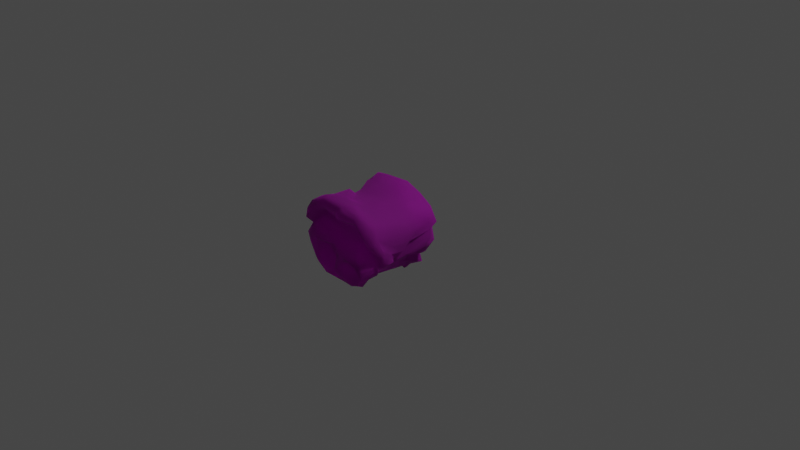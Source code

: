 # Source: Vd_Candle_B.blend  (saved by Blender 3.5.10; exported with 4.5.12 LTS)
import bpy
from mathutils import Matrix  # noqa: F401  (used for matrix-valued properties, if any)

bpy.ops.wm.read_factory_settings(use_empty=True)
scene = bpy.context.scene
scene.name = 'Scene'

# ---- collections
col_collection = bpy.data.collections.new('Collection'); scene.collection.children.link(col_collection)

# ---- images (referenced by path relative to the original .blend; pixels are not part of the script)
import os
ASSET_DIR = os.environ.get("B2B_ASSET_DIR", "")  # directory of the original .blend (textures are referenced by path, not embedded)
HERE = os.path.dirname(os.path.abspath(__file__))  # packed textures are extracted next to this script under _unpacked/

def load_image(name, relpath, width, height, colorspace="sRGB"):
    """Load a texture the original file referenced (path relative to the .blend, or extracted next to this script)."""
    p = next((c for c in (os.path.join(HERE, relpath), os.path.join(ASSET_DIR, relpath)) if relpath and os.path.exists(c)), "")
    if p:
        img = bpy.data.images.load(p, check_existing=True)
        img.name = name
    else:  # same state as the original file: an image datablock whose file is absent (Cycles renders it pink)
        img = bpy.data.images.new(name, width, height)
        img.source = "FILE"
        img.filepath = "//" + (relpath or name)
    img.colorspace_settings.name = colorspace
    return img
img_dn_vd_candles_d_png = load_image('Dn_Vd_Candles_d.png', 'Dn_Vd_Candles_d.png', 1024, 1024, 'sRGB')
img_dn_vd_candles_mre_packed_png = load_image('Dn_Vd_Candles_mre_packed.png', 'Dn_Vd_Candles_mre_packed.png', 1024, 1024, 'sRGB')
img_c__users_joo_desktop_files_game_environment_hub_textures__dn_vd = load_image('C__Users_joo_Desktop_Files_Game_Environment_Hub_Textures__Dn_Vd', 'C__Users_joo_Desktop_Files_Game_Environment_Hub_Textures__Dn_Vd_Candles_n_png_Normal_Bump.png', 1024, 1024, 'sRGB')

# ---- materials (node trees are filled in below, after node groups)
mat_dn_vd_candles_d = bpy.data.materials.new('Dn_Vd_Candles_D')
mat_dn_vd_candles_d.use_transparent_shadow = False
mat_dn_vd_candles_d.diffuse_color = (0.588, 0.588, 0.588, 1.0)
mat_dn_vd_candles_d.roughness = 0.9

# ---- material node trees
mat_dn_vd_candles_d.use_nodes = True; mat_dn_vd_candles_d.node_tree.nodes.clear()
_N = mat_dn_vd_candles_d.node_tree.nodes; _L = mat_dn_vd_candles_d.node_tree.links
n0 = _N.new('ShaderNodeBsdfPrincipled'); n0.name = 'Principled BSDF'; n0.location = (0, 300)
n0.distribution = 'GGX'
n0.subsurface_method = 'RANDOM_WALK_SKIN'
n0.inputs[2].default_value = 0.9
n0.inputs[13].default_value = 0.0
n0.inputs[18].default_value = 1.0
n0.inputs[27].default_value = (0.0, 0.0, 0.0, 1.0)
n0.inputs[28].default_value = 1.0
n1 = _N.new('ShaderNodeOutputMaterial'); n1.name = 'Material Output'; n1.location = (280, 300)
n2 = _N.new('ShaderNodeTexImage'); n2.name = 'Image Texture'; n2.location = (-480, 300)
n2.image = img_dn_vd_candles_d_png
n3 = _N.new('ShaderNodeTexImage'); n3.name = 'Image Texture.001'; n3.location = (-480, 0)
n3.image = img_dn_vd_candles_mre_packed_png
n4 = _N.new('ShaderNodeTexImage'); n4.name = 'Image Texture.002'; n4.location = (-480, -300)
n4.image = img_c__users_joo_desktop_files_game_environment_hub_textures__dn_vd
n5 = _N.new('ShaderNodeNormalMap'); n5.name = 'Normal Map'; n5.location = (-200, -300)
n5.inputs[0].default_value = 0.0
_L.new(n2.outputs[0], n0.inputs[0])
_L.new(n4.outputs[0], n5.inputs[1])
_L.new(n5.outputs[0], n0.inputs[5])
_L.new(n0.outputs[0], n1.inputs[0])
_L.new(n3.outputs[0], n0.inputs[1])
n1.is_active_output = True

# ---- world
world_world = bpy.data.worlds.new('World'); scene.world = world_world
world_world.use_nodes = True; world_world.node_tree.nodes.clear()
_N = world_world.node_tree.nodes; _L = world_world.node_tree.links
n0 = _N.new('ShaderNodeOutputWorld'); n0.name = 'World Output'; n0.location = (300, 300)
n1 = _N.new('ShaderNodeBackground'); n1.name = 'Background'; n1.location = (10, 300)
n1.inputs[0].default_value = (0.05088, 0.05088, 0.05088, 1.0)
_L.new(n1.outputs[0], n0.inputs[0])
n0.is_active_output = True
world_world.color = (0.05088, 0.05088, 0.05088)
world_world.use_sun_shadow = False
world_world.sun_shadow_jitter_overblur = 0.0

# ---- cameras
cam_camera = bpy.data.cameras.new('Camera')
cam_camera.clip_end = 100.0
cam_camera.ortho_scale = 7.314

# ---- lights
light_light = bpy.data.lights.new('Light', 'POINT')
light_light.transmission_factor = 0.0
light_light.energy = 1000.0
light_light.shadow_soft_size = 0.1
light_light.shadow_maximum_resolution = 0.006
light_light.use_absolute_resolution = True

# ---- meshes
me_vd_candle_b = bpy.data.meshes.new('Vd_Candle_B')
me_vd_candle_b.from_pydata([(0.1917, -0.4199, -0.002334), (0.2985, -0.2366, 0.005623), (0.3476, -0.3461, 0.01252), (0.3277, -0.188, -0.000333), (0.1097, -0.5115, -0.000841), (0.02524, -0.4914, 0.000401), (-0.1278, -0.4149, -0.000964), (-0.105, -0.5127, 0.00561), (0.4617, 0.1544, 0.004245), (0.5072, -0.04338, 0.003378), (0.2972, 0.3927, -0.001033), (0.4494, 0.3024, 0.0), (0.1192, 0.4589, -0.001332), (-0.4654, -0.1258, -0.001057), (-0.4769, 0.1017, -0.000851), (-0.3073, 0.4186, 0.000484), (-0.4391, -0.01367, 0.8288), (-0.2925, 0.1562, 0.8769), (-0.3808, 0.08308, 0.7874), (-0.42, 0.02585, 0.6401), (-0.4329, -0.09413, 0.6808), (-0.4122, 0.01586, 0.544), (-0.42, -0.2717, 0.7634), (-0.3979, -0.08783, 0.639), (-0.393, -0.1895, 0.6391), (-0.4107, -0.03658, 0.3059), (-0.4206, 0.02792, 0.2363), (-0.3411, -0.2492, 0.5241), (-0.3966, -0.256, 0.5739), (-0.3439, -0.3725, 0.654), (-0.3674, -0.3356, 0.7748), (-0.3058, -0.4791, 0.6677), (-0.2275, -0.4059, 0.7862), (-0.2689, -0.3614, 0.5556), (-0.1826, -0.457, 0.6211), (-0.1029, -0.458, 0.721), (-0.002355, -0.431, 0.7583), (-0.01164, -0.4279, 0.6196), (-0.1678, -0.4115, 0.554), (0.03557, -0.4869, 0.643), (0.1283, -0.4372, 0.7603), (0.08647, -0.4009, 0.6371), (0.01045, -0.4095, 0.5117), (-0.2699, -0.3545, 0.2468), (-0.1605, -0.4067, 0.333), (-0.3616, -0.2069, 0.2393), (-0.2942, -0.3514, 0.1646), (-0.4904, 0.1041, 0.07208), (-0.2764, -0.3555, 0.02899), (-0.1762, -0.4166, 0.1858), (-0.09097, -0.4275, 0.1058), (-0.03593, -0.472, 0.1102), (0.06642, -0.4022, 0.1333), (0.1101, -0.4159, 0.1126), (0.1239, -0.5001, 0.04827), (0.2358, -0.3908, 0.103), (0.17, -0.3749, 0.3772), (0.1885, -0.4029, 0.2225), (0.2741, -0.291, 0.212), (0.2215, -0.3475, 0.57), (0.1216, -0.3996, 0.5789), (0.421, -0.1937, 0.04034), (0.4052, -0.1594, 0.1455), (0.2125, -0.4185, 0.6844), (0.2185, -0.3788, 0.8072), (0.3331, -0.2297, 0.3432), (0.4061, -0.1389, 0.4106), (0.2728, -0.3918, 0.7442), (0.3149, -0.3113, 0.7636), (0.3111, -0.2647, 0.6004), (0.3753, -0.1995, 0.6185), (0.3853, -0.2511, 0.653), (0.4084, -0.115, 0.6965), (0.03261, -0.3718, 0.8049), (-0.0473, -0.363, 0.73), (-0.01908, -0.2926, 0.7443), (-0.2311, -0.3348, 0.7754), (-0.1401, -0.3023, 0.6917), (-0.3515, -0.2625, 0.8116), (-0.2495, -0.223, 0.696), (-0.4043, -0.1054, 0.8308), (-0.2971, -0.2499, 0.7762), (-0.333, 0.004584, 0.8816), (-0.315, -0.05007, 0.7995), (-0.2698, 0.122, 0.91), (-0.281, -0.08105, 0.7274), (-0.2173, 0.1584, 0.8787), (-0.2218, 0.1862, 0.8046), (-0.212, 0.03659, 0.9107), (-0.01869, -0.01208, 0.7219), (-0.2314, -0.01352, 0.8768), (-0.2226, -0.006468, 0.7679), (-0.1036, -0.03339, 0.8218), (-0.02596, -0.02742, 0.7913), (-0.03929, -0.1318, 0.7308), (-0.01592, -0.1256, 0.8238), (-0.01784, -0.2728, 0.8543), (0.06895, -0.3225, 0.8194), (0.2139, -0.2701, 0.7353), (0.0473, -0.226, 0.7832), (0.07536, -0.1557, 0.8393), (0.1611, -0.1319, 0.7788), (0.09254, -0.06793, 0.8696), (0.1918, -0.1148, 0.846), (0.2564, -0.1722, 0.7516), (0.2831, -0.2944, 0.7934), (0.2691, -0.1838, 0.8109), (0.2799, -0.1134, 0.8647), (0.3641, -0.1891, 0.826), (0.2294, 0.01997, 0.8167), (0.243, 0.02383, 0.658), (0.1167, 0.03594, 0.7274), (0.05367, 0.1033, 0.7069), (-0.1189, 0.1343, 0.7211), (0.1911, 0.2129, 0.6843), (0.4409, -0.06209, 0.6665), (-0.135, 0.2449, 0.7374), (0.3634, 0.07324, 0.6652), (0.4061, 0.1153, 0.8055), (0.4744, 0.1132, 0.7903), (0.3391, 0.1329, 0.7665), (0.3664, 0.2058, 0.8184), (0.3224, 0.4057, 0.886), (0.3167, 0.1432, 0.6967), (0.2948, 0.3136, 0.8405), (0.1323, 0.3576, 0.9332), (0.3033, 0.2497, 0.7101), (0.181, 0.2941, 0.8369), (0.09284, 0.2943, 0.7319), (0.03857, 0.356, 0.8849), (0.1197, 0.446, 0.8963), (-0.04708, 0.3451, 0.8073), (-0.05169, 0.3951, 0.9172), (-0.05453, 0.4973, 0.9394), (-0.1871, 0.2845, 0.7999), (-0.1723, 0.3456, 0.9078), (-0.2062, 0.409, 0.8996), (-0.3244, 0.2725, 0.9238), (0.4763, -0.153, 0.1456), (0.45, -0.1095, 0.3115), (0.5249, 0.01129, 0.09308), (0.5083, 0.09123, 0.05875), (0.443, 0.0106, 0.2452), (0.5643, 0.1821, 0.0317), (0.482, 0.04202, 0.3202), (0.506, 0.3231, 0.05717), (0.5264, 0.1757, 0.1218), (0.4074, 0.2929, 0.2045), (0.4848, 0.1682, 0.2855), (0.4462, -0.05524, 0.4075), (0.3495, 0.3314, 0.2686), (0.2629, 0.434, 0.104), (0.12, 0.437, 0.1215), (0.3832, 0.2754, 0.396), (0.5028, -0.02322, 0.4275), (0.439, -0.1539, 0.5154), (0.4848, -0.02175, 0.5596), (0.4503, -0.1533, 0.6561), (0.5056, -0.09435, 0.5492), (0.4986, 0.003662, 0.655), (0.4574, 0.07821, 0.6709), (0.4587, 0.1686, 0.7133), (0.4743, 0.2886, 0.775), (0.4268, 0.2658, 0.6898), (0.3844, 0.3938, 0.754), (0.315, 0.3413, 0.6131), (0.2314, 0.474, 0.7591), (0.197, 0.4961, 0.8838), (0.1545, 0.4898, 0.84), (0.2079, 0.4096, 0.6845), (0.2382, 0.3497, 0.5997), (-0.0672, 0.5326, 0.8919), (-0.01926, 0.4637, 0.6845), (0.1773, 0.4187, 0.6103), (0.1907, 0.355, 0.3427), (0.1409, 0.3889, 0.5324), (0.1573, 0.3894, 0.2515), (0.02529, 0.4045, 0.6386), (-0.0661, 0.4279, 0.278), (-0.02524, 0.4496, 0.5512), (-0.05321, 0.4061, 0.3923), (-0.03917, 0.4027, 0.5155), (-0.1031, 0.4769, 0.5615), (-0.1432, 0.4602, 0.724), (-0.1278, 0.3893, 0.5242), (-0.1654, 0.3858, 0.6413), (-0.2766, 0.4134, 0.7766), (-0.1685, 0.3888, 0.3319), (-0.2781, 0.3039, 0.6154), (-0.2556, 0.3175, 0.2878), (-0.2696, 0.3969, 0.1838), (-0.3395, 0.2282, 0.2787), (-0.2498, 0.3943, 0.1281), (-0.3727, 0.3389, 0.05647), (-0.08479, 0.4095, 0.2035), (-0.2528, 0.4438, 0.07224), (0.06436, 0.4776, 0.04944), (-0.1073, 0.4761, 0.05657), (-0.4223, 0.1685, 0.08468), (-0.3514, 0.2084, 0.5636), (-0.3884, 0.2314, 0.7008), (-0.3545, 0.3498, 0.7223), (-0.4469, 0.1435, 0.7174), (-0.3771, 0.285, 0.874), (-0.3049, 0.387, 0.8701), (-0.4047, 0.1709, 0.8731)], [], [(0, 1, 2), (3, 1, 0), (4, 3, 0), (4, 5, 3), (6, 5, 7), (6, 3, 5), (3, 8, 9), (10, 8, 3), (10, 3, 6), (10, 11, 8), (12, 10, 6), (12, 6, 13), (12, 13, 14), (14, 15, 12), (16, 17, 18), (19, 16, 18), (20, 16, 19), (21, 20, 19), (22, 16, 20), (23, 20, 21), (22, 20, 24), (24, 20, 23), (23, 21, 25), (25, 21, 26), (27, 24, 23), (27, 23, 25), (22, 24, 28), (24, 27, 28), (29, 22, 28), (29, 28, 27), (29, 30, 22), (31, 30, 29), (31, 32, 30), (29, 33, 31), (29, 27, 33), (31, 34, 32), (34, 31, 33), (34, 35, 32), (35, 36, 32), (37, 35, 34), (37, 36, 35), (34, 33, 38), (34, 38, 37), (36, 37, 39), (40, 36, 39), (37, 41, 39), (40, 39, 41), (38, 42, 37), (37, 42, 41), (43, 38, 33), (33, 27, 43), (42, 38, 44), (44, 38, 43), (43, 27, 45), (45, 27, 25), (44, 43, 46), (43, 45, 46), (45, 25, 13), (45, 13, 46), (25, 26, 13), (47, 13, 26), (47, 14, 13), (13, 48, 46), (6, 48, 13), (46, 48, 49), (6, 49, 48), (44, 46, 49), (50, 49, 6), (50, 44, 49), (42, 44, 50), (50, 6, 7), (7, 51, 50), (42, 50, 51), (51, 7, 5), (42, 51, 52), (5, 52, 51), (41, 42, 52), (5, 53, 52), (53, 41, 52), (53, 5, 54), (4, 54, 5), (54, 4, 0), (53, 54, 0), (55, 53, 0), (55, 0, 2), (41, 53, 56), (57, 53, 55), (57, 56, 53), (55, 2, 58), (1, 58, 2), (57, 55, 59), (59, 56, 57), (59, 55, 58), (3, 58, 1), (60, 41, 56), (60, 56, 59), (40, 41, 60), (9, 61, 3), (61, 62, 3), (60, 63, 40), (63, 60, 59), (40, 63, 64), (62, 65, 3), (58, 3, 65), (65, 62, 66), (64, 63, 67), (59, 67, 63), (67, 68, 64), (68, 67, 59), (69, 65, 66), (69, 58, 65), (59, 58, 69), (59, 69, 68), (69, 66, 70), (68, 69, 71), (71, 69, 70), (72, 71, 70), (36, 40, 73), (74, 36, 73), (74, 32, 36), (73, 75, 74), (32, 74, 76), (75, 77, 74), (76, 74, 77), (76, 78, 32), (32, 78, 30), (22, 30, 78), (76, 77, 79), (22, 78, 80), (16, 22, 80), (76, 81, 78), (79, 81, 76), (82, 16, 80), (82, 17, 16), (78, 83, 80), (80, 83, 82), (81, 83, 78), (84, 17, 82), (79, 85, 81), (85, 83, 81), (84, 86, 17), (86, 87, 17), (84, 82, 88), (86, 84, 88), (88, 82, 83), (89, 87, 86), (90, 88, 83), (91, 90, 83), (83, 85, 91), (90, 92, 88), (92, 90, 91), (93, 86, 88), (92, 93, 88), (93, 89, 86), (91, 85, 94), (91, 94, 92), (85, 79, 94), (94, 79, 77), (94, 77, 75), (94, 95, 92), (93, 92, 95), (75, 96, 94), (96, 95, 94), (96, 75, 73), (40, 64, 73), (73, 64, 97), (73, 97, 96), (98, 97, 64), (99, 96, 97), (98, 99, 97), (100, 95, 96), (99, 100, 96), (101, 99, 98), (100, 99, 101), (102, 95, 100), (93, 95, 102), (103, 100, 101), (102, 100, 103), (98, 104, 101), (103, 101, 104), (98, 105, 104), (105, 98, 64), (105, 64, 68), (106, 103, 104), (106, 104, 105), (106, 107, 103), (107, 106, 105), (103, 107, 102), (105, 68, 108), (107, 105, 108), (68, 71, 108), (72, 108, 71), (109, 102, 107), (108, 109, 107), (72, 109, 108), (109, 93, 102), (110, 109, 72), (111, 93, 109), (110, 111, 109), (93, 111, 89), (112, 89, 111), (110, 112, 111), (112, 113, 89), (113, 87, 89), (110, 114, 112), (114, 113, 112), (110, 72, 115), (113, 116, 87), (114, 116, 113), (117, 110, 115), (117, 114, 110), (117, 115, 118), (119, 118, 115), (118, 120, 117), (121, 118, 119), (120, 118, 121), (119, 122, 121), (123, 117, 120), (123, 120, 121), (123, 114, 117), (124, 121, 122), (125, 124, 122), (123, 121, 126), (124, 126, 121), (126, 114, 123), (124, 125, 127), (126, 124, 127), (128, 114, 126), (126, 127, 128), (116, 114, 128), (129, 127, 125), (128, 127, 129), (130, 129, 125), (116, 128, 131), (128, 129, 131), (132, 129, 130), (131, 129, 132), (132, 130, 133), (116, 131, 134), (134, 131, 132), (134, 87, 116), (17, 87, 134), (133, 135, 132), (134, 132, 135), (17, 134, 135), (133, 136, 135), (17, 135, 137), (136, 137, 135), (138, 62, 61), (138, 66, 62), (61, 9, 138), (139, 66, 138), (70, 66, 139), (140, 138, 9), (139, 138, 140), (141, 140, 9), (8, 141, 9), (142, 139, 140), (141, 142, 140), (141, 8, 143), (143, 8, 11), (144, 142, 141), (11, 145, 143), (10, 145, 11), (146, 141, 143), (143, 145, 146), (144, 141, 146), (147, 146, 145), (145, 10, 147), (148, 144, 146), (146, 147, 148), (149, 142, 144), (149, 139, 142), (10, 150, 147), (147, 150, 148), (151, 150, 10), (12, 151, 10), (152, 150, 151), (152, 151, 12), (153, 148, 150), (153, 150, 152), (148, 154, 144), (149, 144, 154), (155, 139, 149), (70, 139, 155), (149, 154, 156), (155, 149, 156), (70, 155, 157), (72, 70, 157), (115, 72, 157), (157, 155, 158), (156, 158, 155), (157, 159, 115), (157, 158, 159), (156, 159, 158), (115, 159, 119), (160, 159, 156), (160, 156, 154), (159, 160, 161), (161, 160, 154), (119, 159, 161), (161, 154, 148), (119, 161, 162), (162, 122, 119), (163, 161, 148), (161, 163, 162), (163, 148, 153), (163, 164, 162), (164, 122, 162), (163, 165, 164), (165, 163, 153), (122, 164, 166), (165, 166, 164), (122, 166, 167), (122, 167, 125), (167, 130, 125), (167, 168, 130), (167, 166, 168), (130, 168, 133), (166, 165, 169), (168, 166, 169), (165, 170, 169), (153, 170, 165), (133, 168, 171), (133, 171, 136), (169, 172, 168), (168, 172, 171), (173, 169, 170), (172, 169, 173), (174, 170, 153), (173, 170, 175), (175, 170, 174), (174, 153, 176), (176, 175, 174), (176, 153, 152), (177, 173, 175), (177, 175, 176), (172, 173, 177), (176, 152, 178), (172, 177, 179), (180, 177, 176), (176, 178, 180), (179, 177, 181), (181, 177, 180), (182, 172, 179), (179, 181, 182), (183, 172, 182), (171, 172, 183), (184, 182, 181), (184, 181, 180), (182, 185, 183), (185, 182, 184), (171, 183, 186), (185, 186, 183), (184, 180, 187), (178, 187, 180), (188, 185, 184), (188, 186, 185), (184, 187, 189), (188, 184, 189), (187, 190, 189), (190, 187, 178), (188, 189, 191), (191, 189, 190), (178, 192, 190), (191, 190, 193), (193, 190, 192), (178, 194, 192), (194, 178, 152), (195, 193, 192), (194, 195, 192), (194, 152, 196), (12, 196, 152), (194, 196, 197), (197, 196, 12), (197, 195, 194), (15, 197, 12), (195, 197, 15), (193, 195, 15), (193, 15, 14), (193, 14, 198), (191, 193, 198), (14, 47, 198), (26, 198, 47), (26, 191, 198), (199, 191, 26), (199, 188, 191), (21, 199, 26), (199, 200, 188), (21, 200, 199), (200, 201, 188), (201, 186, 188), (202, 200, 21), (19, 202, 21), (202, 19, 18), (200, 203, 201), (202, 203, 200), (201, 204, 186), (201, 203, 204), (186, 204, 171), (171, 204, 136), (136, 204, 137), (137, 204, 203), (202, 205, 203), (137, 203, 205), (18, 205, 202), (205, 17, 137), (18, 17, 205)])
me_vd_candle_b.polygons.foreach_set('use_smooth', [True] * 408)
_uv = me_vd_candle_b.uv_layers.new(name='UVMap')
_uv.uv.foreach_set('vector', [0.8481, 0.5459, 0.8809, 0.5488, 0.8691, 0.563, 0.8901, 0.5483, 0.8809, 0.5488, 0.8481, 0.5459, 0.8296, 0.5413, 0.8901, 0.5483, 0.8481, 0.5459, 0.8296, 0.5413, 0.8262, 0.5278, 0.8901, 0.5483, 0.8262, 0.5012, 0.8262, 0.5278, 0.814, 0.5115, 0.8262, 0.5012, 0.8901, 0.5483, 0.8262, 0.5278, 0.8901, 0.5483, 0.9473, 0.5425, 0.9229, 0.5627, 0.9683, 0.5024, 0.9473, 0.5425, 0.8901, 0.5483, 0.9683, 0.5024, 0.8901, 0.5483, 0.8262, 0.5012, 0.9683, 0.5024, 0.9668, 0.5303, 0.9473, 0.5425, 0.9648, 0.4731, 0.9683, 0.5024, 0.8262, 0.5012, 0.9648, 0.4731, 0.8262, 0.5012, 0.8423, 0.4341, 0.9648, 0.4731, 0.8423, 0.4341, 0.873, 0.416, 0.873, 0.416, 0.9287, 0.417, 0.9648, 0.4731, 0.2695, 0.2095, 0.2197, 0.2202, 0.245, 0.1987, 0.2634, 0.1665, 0.2695, 0.2095, 0.245, 0.1987, 0.2898, 0.1777, 0.2695, 0.2095, 0.2634, 0.1665, 0.2681, 0.1455, 0.2898, 0.1777, 0.2634, 0.1665, 0.3276, 0.1997, 0.2695, 0.2095, 0.2898, 0.1777, 0.2917, 0.1655, 0.2898, 0.1777, 0.2681, 0.1455, 0.3276, 0.1997, 0.2898, 0.1777, 0.313, 0.1685, 0.313, 0.1685, 0.2898, 0.1777, 0.2917, 0.1655, 0.2917, 0.1655, 0.2681, 0.1455, 0.2808, 0.09228, 0.2808, 0.09228, 0.2681, 0.1455, 0.2644, 0.07764, 0.332, 0.1411, 0.313, 0.1685, 0.2917, 0.1655, 0.332, 0.1411, 0.2917, 0.1655, 0.2808, 0.09228, 0.3276, 0.1997, 0.313, 0.1685, 0.3289, 0.1572, 0.313, 0.1685, 0.332, 0.1411, 0.3289, 0.1572, 0.355, 0.1743, 0.3276, 0.1997, 0.3289, 0.1572, 0.355, 0.1743, 0.3289, 0.1572, 0.332, 0.1411, 0.355, 0.1743, 0.3457, 0.2036, 0.3276, 0.1997, 0.3743, 0.1782, 0.3457, 0.2036, 0.355, 0.1743, 0.3743, 0.1782, 0.3853, 0.2061, 0.3457, 0.2036, 0.355, 0.1743, 0.3645, 0.1465, 0.3743, 0.1782, 0.355, 0.1743, 0.332, 0.1411, 0.3645, 0.1465, 0.3743, 0.1782, 0.3933, 0.1646, 0.3853, 0.2061, 0.3933, 0.1646, 0.3743, 0.1782, 0.3645, 0.1465, 0.3933, 0.1646, 0.4119, 0.1851, 0.3853, 0.2061, 0.4119, 0.1851, 0.4341, 0.1934, 0.3853, 0.2061, 0.4307, 0.1592, 0.4119, 0.1851, 0.3933, 0.1646, 0.4307, 0.1592, 0.4341, 0.1934, 0.4119, 0.1851, 0.3933, 0.1646, 0.3645, 0.1465, 0.3931, 0.1455, 0.3933, 0.1646, 0.3931, 0.1455, 0.4307, 0.1592, 0.4341, 0.1934, 0.4307, 0.1592, 0.4402, 0.168, 0.4639, 0.1895, 0.4341, 0.1934, 0.4402, 0.168, 0.4307, 0.1592, 0.4553, 0.1592, 0.4402, 0.168, 0.4639, 0.1895, 0.4402, 0.168, 0.4553, 0.1592, 0.3931, 0.1455, 0.4341, 0.1328, 0.4307, 0.1592, 0.4307, 0.1592, 0.4341, 0.1328, 0.4553, 0.1592, 0.3621, 0.07812, 0.3931, 0.1455, 0.3645, 0.1465, 0.3645, 0.1465, 0.332, 0.1411, 0.3621, 0.07812, 0.4341, 0.1328, 0.3931, 0.1455, 0.3921, 0.09522, 0.3921, 0.09522, 0.3931, 0.1455, 0.3621, 0.07812, 0.3621, 0.07812, 0.332, 0.1411, 0.3215, 0.07715, 0.3215, 0.07715, 0.332, 0.1411, 0.2808, 0.09228, 0.3921, 0.09522, 0.3621, 0.07812, 0.3572, 0.05957, 0.3621, 0.07812, 0.3215, 0.07715, 0.3572, 0.05957, 0.3215, 0.07715, 0.2808, 0.09228, 0.2944, 0.02197, 0.3215, 0.07715, 0.2944, 0.02197, 0.3572, 0.05957, 0.2808, 0.09228, 0.2644, 0.07764, 0.2944, 0.02197, 0.2435, 0.03906, 0.2944, 0.02197, 0.2644, 0.07764, 0.2435, 0.03906, 0.2439, 0.02197, 0.2944, 0.02197, 0.2944, 0.02197, 0.3596, 0.02978, 0.3572, 0.05957, 0.3931, 0.01807, 0.3596, 0.02978, 0.2944, 0.02197, 0.3572, 0.05957, 0.3596, 0.02978, 0.3877, 0.06201, 0.3931, 0.01807, 0.3877, 0.06201, 0.3596, 0.02978, 0.3921, 0.09522, 0.3572, 0.05957, 0.3877, 0.06201, 0.4058, 0.04248, 0.3877, 0.06201, 0.3931, 0.01807, 0.4058, 0.04248, 0.3921, 0.09522, 0.3877, 0.06201, 0.4341, 0.1328, 0.3921, 0.09522, 0.4058, 0.04248, 0.4058, 0.04248, 0.3931, 0.01807, 0.4116, 0.01318, 0.4116, 0.01318, 0.4233, 0.04053, 0.4058, 0.04248, 0.4341, 0.1328, 0.4058, 0.04248, 0.4233, 0.04053, 0.4233, 0.04053, 0.4116, 0.01318, 0.437, 0.01562, 0.4341, 0.1328, 0.4233, 0.04053, 0.4519, 0.04785, 0.437, 0.01562, 0.4519, 0.04785, 0.4233, 0.04053, 0.4553, 0.1592, 0.4341, 0.1328, 0.4519, 0.04785, 0.437, 0.01562, 0.4624, 0.0415, 0.4519, 0.04785, 0.4624, 0.0415, 0.4553, 0.1592, 0.4519, 0.04785, 0.4624, 0.0415, 0.437, 0.01562, 0.4587, 0.01904, 0.4553, 0.008789, 0.4587, 0.01904, 0.437, 0.01562, 0.4587, 0.01904, 0.4553, 0.008789, 0.4817, 0.01562, 0.4624, 0.0415, 0.4587, 0.01904, 0.4817, 0.01562, 0.4927, 0.03955, 0.4624, 0.0415, 0.4817, 0.01562, 0.4927, 0.03955, 0.4817, 0.01562, 0.5171, 0.01611, 0.4553, 0.1592, 0.4624, 0.0415, 0.4771, 0.1016, 0.4805, 0.06641, 0.4624, 0.0415, 0.4927, 0.03955, 0.4805, 0.06641, 0.4771, 0.1016, 0.4624, 0.0415, 0.4927, 0.03955, 0.5171, 0.01611, 0.5166, 0.06543, 0.54, 0.02295, 0.5166, 0.06543, 0.5171, 0.01611, 0.4805, 0.06641, 0.4927, 0.03955, 0.4922, 0.145, 0.4922, 0.145, 0.4771, 0.1016, 0.4805, 0.06641, 0.4922, 0.145, 0.4927, 0.03955, 0.5166, 0.06543, 0.5503, 0.02197, 0.5166, 0.06543, 0.54, 0.02295, 0.4653, 0.1475, 0.4553, 0.1592, 0.4771, 0.1016, 0.4653, 0.1475, 0.4771, 0.1016, 0.4922, 0.145, 0.4639, 0.1895, 0.4553, 0.1592, 0.4653, 0.1475, 0.6001, 0.007813, 0.5698, 0.0332, 0.5503, 0.02197, 0.5698, 0.0332, 0.562, 0.05664, 0.5503, 0.02197, 0.4653, 0.1475, 0.4824, 0.1733, 0.4639, 0.1895, 0.4824, 0.1733, 0.4653, 0.1475, 0.4922, 0.145, 0.4639, 0.1895, 0.4824, 0.1733, 0.4873, 0.2017, 0.562, 0.05664, 0.5332, 0.09668, 0.5503, 0.02197, 0.5166, 0.06543, 0.5503, 0.02197, 0.5332, 0.09668, 0.5332, 0.09668, 0.562, 0.05664, 0.5581, 0.1138, 0.4873, 0.2017, 0.4824, 0.1733, 0.4954, 0.186, 0.4922, 0.145, 0.4954, 0.186, 0.4824, 0.1733, 0.4954, 0.186, 0.5137, 0.1904, 0.4873, 0.2017, 0.5137, 0.1904, 0.4954, 0.186, 0.4922, 0.145, 0.52, 0.1533, 0.5332, 0.09668, 0.5581, 0.1138, 0.52, 0.1533, 0.5166, 0.06543, 0.5332, 0.09668, 0.4922, 0.145, 0.5166, 0.06543, 0.52, 0.1533, 0.4922, 0.145, 0.52, 0.1533, 0.5137, 0.1904, 0.52, 0.1533, 0.5581, 0.1138, 0.5405, 0.1572, 0.5137, 0.1904, 0.52, 0.1533, 0.5352, 0.1689, 0.5352, 0.1689, 0.52, 0.1533, 0.5405, 0.1572, 0.5664, 0.1626, 0.5352, 0.1689, 0.5405, 0.1572, 0.5522, 0.3008, 0.5767, 0.2842, 0.5684, 0.311, 0.5449, 0.3188, 0.5522, 0.3008, 0.5684, 0.311, 0.5449, 0.3188, 0.5005, 0.3096, 0.5522, 0.3008, 0.5684, 0.311, 0.5576, 0.335, 0.5449, 0.3188, 0.5005, 0.3096, 0.5449, 0.3188, 0.501, 0.3247, 0.5576, 0.335, 0.5278, 0.3354, 0.5449, 0.3188, 0.501, 0.3247, 0.5449, 0.3188, 0.5278, 0.3354, 0.501, 0.3247, 0.4744, 0.3447, 0.5005, 0.3096, 0.5005, 0.3096, 0.4744, 0.3447, 0.4683, 0.3271, 0.4556, 0.3433, 0.4683, 0.3271, 0.4744, 0.3447, 0.501, 0.3247, 0.5278, 0.3354, 0.5059, 0.3525, 0.4556, 0.3433, 0.4744, 0.3447, 0.4661, 0.3828, 0.4568, 0.4038, 0.4556, 0.3433, 0.4661, 0.3828, 0.501, 0.3247, 0.4878, 0.3452, 0.4744, 0.3447, 0.5059, 0.3525, 0.4878, 0.3452, 0.501, 0.3247, 0.4819, 0.4116, 0.4568, 0.4038, 0.4661, 0.3828, 0.4819, 0.4116, 0.4861, 0.4482, 0.4568, 0.4038, 0.4744, 0.3447, 0.4888, 0.3916, 0.4661, 0.3828, 0.4661, 0.3828, 0.4888, 0.3916, 0.4819, 0.4116, 0.4878, 0.3452, 0.4888, 0.3916, 0.4744, 0.3447, 0.4927, 0.4395, 0.4861, 0.4482, 0.4819, 0.4116, 0.5059, 0.3525, 0.4995, 0.3809, 0.4878, 0.3452, 0.4995, 0.3809, 0.4888, 0.3916, 0.4878, 0.3452, 0.4927, 0.4395, 0.5029, 0.4492, 0.4861, 0.4482, 0.5029, 0.4492, 0.5068, 0.4648, 0.4861, 0.4482, 0.4927, 0.4395, 0.4819, 0.4116, 0.5078, 0.4248, 0.5029, 0.4492, 0.4927, 0.4395, 0.5078, 0.4248, 0.5078, 0.4248, 0.4819, 0.4116, 0.4888, 0.3916, 0.5645, 0.4302, 0.5068, 0.4648, 0.5029, 0.4492, 0.5059, 0.4146, 0.5078, 0.4248, 0.4888, 0.3916, 0.5112, 0.396, 0.5059, 0.4146, 0.4888, 0.3916, 0.4888, 0.3916, 0.4995, 0.3809, 0.5112, 0.396, 0.5059, 0.4146, 0.5396, 0.4058, 0.5078, 0.4248, 0.5396, 0.4058, 0.5059, 0.4146, 0.5112, 0.396, 0.5596, 0.4136, 0.5029, 0.4492, 0.5078, 0.4248, 0.5396, 0.4058, 0.5596, 0.4136, 0.5078, 0.4248, 0.5596, 0.4136, 0.5645, 0.4302, 0.5029, 0.4492, 0.5112, 0.396, 0.4995, 0.3809, 0.5508, 0.373, 0.5112, 0.396, 0.5508, 0.373, 0.5396, 0.4058, 0.4995, 0.3809, 0.5059, 0.3525, 0.5508, 0.373, 0.5508, 0.373, 0.5059, 0.3525, 0.5278, 0.3354, 0.5508, 0.373, 0.5278, 0.3354, 0.5576, 0.335, 0.5508, 0.373, 0.5664, 0.3853, 0.5396, 0.4058, 0.5596, 0.4136, 0.5396, 0.4058, 0.5664, 0.3853, 0.5576, 0.335, 0.5781, 0.3496, 0.5508, 0.373, 0.5781, 0.3496, 0.5664, 0.3853, 0.5508, 0.373, 0.5781, 0.3496, 0.5576, 0.335, 0.5859, 0.3242, 0.6074, 0.3057, 0.6289, 0.3213, 0.5859, 0.3242, 0.5859, 0.3242, 0.6289, 0.3213, 0.5967, 0.3354, 0.5859, 0.3242, 0.5967, 0.3354, 0.5781, 0.3496, 0.6353, 0.3511, 0.5967, 0.3354, 0.6289, 0.3213, 0.5957, 0.3579, 0.5781, 0.3496, 0.5967, 0.3354, 0.6353, 0.3511, 0.5957, 0.3579, 0.5967, 0.3354, 0.5913, 0.3794, 0.5664, 0.3853, 0.5781, 0.3496, 0.5957, 0.3579, 0.5913, 0.3794, 0.5781, 0.3496, 0.6143, 0.3794, 0.5957, 0.3579, 0.6353, 0.3511, 0.5913, 0.3794, 0.5957, 0.3579, 0.6143, 0.3794, 0.5913, 0.3994, 0.5664, 0.3853, 0.5913, 0.3794, 0.5596, 0.4136, 0.5664, 0.3853, 0.5913, 0.3994, 0.6162, 0.394, 0.5913, 0.3794, 0.6143, 0.3794, 0.5913, 0.3994, 0.5913, 0.3794, 0.6162, 0.394, 0.6353, 0.3511, 0.6333, 0.3735, 0.6143, 0.3794, 0.6162, 0.394, 0.6143, 0.3794, 0.6333, 0.3735, 0.6353, 0.3511, 0.6577, 0.3608, 0.6333, 0.3735, 0.6577, 0.3608, 0.6353, 0.3511, 0.6621, 0.3369, 0.6577, 0.3608, 0.6621, 0.3369, 0.6704, 0.3647, 0.6396, 0.3813, 0.6162, 0.394, 0.6333, 0.3735, 0.6396, 0.3813, 0.6333, 0.3735, 0.6577, 0.3608, 0.6396, 0.3813, 0.6348, 0.3994, 0.6162, 0.394, 0.6348, 0.3994, 0.6396, 0.3813, 0.6577, 0.3608, 0.6162, 0.394, 0.6348, 0.3994, 0.5913, 0.3994, 0.6577, 0.3608, 0.6704, 0.3647, 0.6577, 0.3921, 0.6348, 0.3994, 0.6577, 0.3608, 0.6577, 0.3921, 0.6704, 0.3647, 0.6968, 0.3921, 0.6577, 0.3921, 0.6733, 0.4224, 0.6577, 0.3921, 0.6968, 0.3921, 0.6167, 0.4233, 0.5913, 0.3994, 0.6348, 0.3994, 0.6577, 0.3921, 0.6167, 0.4233, 0.6348, 0.3994, 0.6733, 0.4224, 0.6167, 0.4233, 0.6577, 0.3921, 0.6167, 0.4233, 0.5596, 0.4136, 0.5913, 0.3994, 0.6284, 0.4521, 0.6167, 0.4233, 0.6733, 0.4224, 0.5938, 0.4409, 0.5596, 0.4136, 0.6167, 0.4233, 0.6284, 0.4521, 0.5938, 0.4409, 0.6167, 0.4233, 0.5596, 0.4136, 0.5938, 0.4409, 0.5645, 0.4302, 0.5801, 0.4575, 0.5645, 0.4302, 0.5938, 0.4409, 0.6284, 0.4521, 0.5801, 0.4575, 0.5938, 0.4409, 0.5801, 0.4575, 0.54, 0.4609, 0.5645, 0.4302, 0.54, 0.4609, 0.5088, 0.4707, 0.5645, 0.4302, 0.6284, 0.4521, 0.605, 0.4893, 0.5801, 0.4575, 0.605, 0.4893, 0.54, 0.4609, 0.5801, 0.4575, 0.6284, 0.4521, 0.6758, 0.437, 0.6782, 0.4526, 0.54, 0.4609, 0.5327, 0.4834, 0.5088, 0.4707, 0.605, 0.4893, 0.5327, 0.4834, 0.54, 0.4609, 0.6504, 0.4717, 0.6284, 0.4521, 0.6782, 0.4526, 0.6504, 0.4717, 0.605, 0.4893, 0.6284, 0.4521, 0.6504, 0.4717, 0.6782, 0.4526, 0.6646, 0.5017, 0.6787, 0.5037, 0.6646, 0.5017, 0.6782, 0.4526, 0.6646, 0.5017, 0.6484, 0.4976, 0.6504, 0.4717, 0.6484, 0.5178, 0.6646, 0.5017, 0.6787, 0.5037, 0.6484, 0.4976, 0.6646, 0.5017, 0.6484, 0.5178, 0.6787, 0.5037, 0.625, 0.5603, 0.6484, 0.5178, 0.6367, 0.4863, 0.6504, 0.4717, 0.6484, 0.4976, 0.6367, 0.4863, 0.6484, 0.4976, 0.6484, 0.5178, 0.6367, 0.4863, 0.605, 0.4893, 0.6504, 0.4717, 0.6221, 0.5361, 0.6484, 0.5178, 0.625, 0.5603, 0.5801, 0.5522, 0.6221, 0.5361, 0.625, 0.5603, 0.6367, 0.4863, 0.6484, 0.5178, 0.625, 0.5046, 0.6221, 0.5361, 0.625, 0.5046, 0.6484, 0.5178, 0.625, 0.5046, 0.605, 0.4893, 0.6367, 0.4863, 0.6221, 0.5361, 0.5801, 0.5522, 0.5952, 0.53, 0.625, 0.5046, 0.6221, 0.5361, 0.5952, 0.53, 0.5786, 0.5044, 0.605, 0.4893, 0.625, 0.5046, 0.625, 0.5046, 0.5952, 0.53, 0.5786, 0.5044, 0.5327, 0.4834, 0.605, 0.4893, 0.5786, 0.5044, 0.5581, 0.5383, 0.5952, 0.53, 0.5801, 0.5522, 0.5786, 0.5044, 0.5952, 0.53, 0.5581, 0.5383, 0.5635, 0.5654, 0.5581, 0.5383, 0.5801, 0.5522, 0.5327, 0.4834, 0.5786, 0.5044, 0.5444, 0.5149, 0.5786, 0.5044, 0.5581, 0.5383, 0.5444, 0.5149, 0.5322, 0.5386, 0.5581, 0.5383, 0.5635, 0.5654, 0.5444, 0.5149, 0.5581, 0.5383, 0.5322, 0.5386, 0.5322, 0.5386, 0.5635, 0.5654, 0.5229, 0.5601, 0.5327, 0.4834, 0.5444, 0.5149, 0.5186, 0.4932, 0.5186, 0.4932, 0.5444, 0.5149, 0.5322, 0.5386, 0.5186, 0.4932, 0.5088, 0.4707, 0.5327, 0.4834, 0.4849, 0.4722, 0.5088, 0.4707, 0.5186, 0.4932, 0.5229, 0.5601, 0.5078, 0.5186, 0.5322, 0.5386, 0.5186, 0.4932, 0.5322, 0.5386, 0.5078, 0.5186, 0.4849, 0.4722, 0.5186, 0.4932, 0.5078, 0.5186, 0.5229, 0.5601, 0.4968, 0.5312, 0.5078, 0.5186, 0.4849, 0.4722, 0.5078, 0.5186, 0.4749, 0.4985, 0.4968, 0.5312, 0.4749, 0.4985, 0.5078, 0.5186, 0.6211, 0.0542, 0.606, 0.05713, 0.605, 0.03174, 0.6211, 0.0542, 0.6221, 0.1147, 0.606, 0.05713, 0.605, 0.03174, 0.644, 0.02002, 0.6211, 0.0542, 0.6333, 0.09228, 0.6221, 0.1147, 0.6211, 0.0542, 0.6016, 0.1587, 0.6221, 0.1147, 0.6333, 0.09228, 0.6577, 0.03955, 0.6211, 0.0542, 0.644, 0.02002, 0.6333, 0.09228, 0.6211, 0.0542, 0.6577, 0.03955, 0.6753, 0.03223, 0.6577, 0.03955, 0.644, 0.02002, 0.689, 0.01172, 0.6753, 0.03223, 0.644, 0.02002, 0.6597, 0.07764, 0.6333, 0.09228, 0.6577, 0.03955, 0.6753, 0.03223, 0.6597, 0.07764, 0.6577, 0.03955, 0.6753, 0.03223, 0.689, 0.01172, 0.6953, 0.03027, 0.6953, 0.03027, 0.689, 0.01172, 0.7271, 0.01221, 0.6704, 0.09424, 0.6597, 0.07764, 0.6753, 0.03223, 0.7271, 0.01221, 0.7236, 0.0293, 0.6953, 0.03027, 0.769, 0.02002, 0.7236, 0.0293, 0.7271, 0.01221, 0.6958, 0.04834, 0.6753, 0.03223, 0.6953, 0.03027, 0.6953, 0.03027, 0.7236, 0.0293, 0.6958, 0.04834, 0.6704, 0.09424, 0.6753, 0.03223, 0.6958, 0.04834, 0.7344, 0.06641, 0.6958, 0.04834, 0.7236, 0.0293, 0.7236, 0.0293, 0.769, 0.02002, 0.7344, 0.06641, 0.7012, 0.08545, 0.6704, 0.09424, 0.6958, 0.04834, 0.6958, 0.04834, 0.7344, 0.06641, 0.7012, 0.08545, 0.645, 0.1128, 0.6597, 0.07764, 0.6704, 0.09424, 0.645, 0.1128, 0.6333, 0.09228, 0.6597, 0.07764, 0.769, 0.02002, 0.75, 0.08106, 0.7344, 0.06641, 0.7344, 0.06641, 0.75, 0.08106, 0.7012, 0.08545, 0.7778, 0.04394, 0.75, 0.08106, 0.769, 0.02002, 0.8091, 0.02148, 0.7778, 0.04394, 0.769, 0.02002, 0.8091, 0.05127, 0.75, 0.08106, 0.7778, 0.04394, 0.8091, 0.05127, 0.7778, 0.04394, 0.8091, 0.02148, 0.7373, 0.1108, 0.7012, 0.08545, 0.75, 0.08106, 0.7373, 0.1108, 0.75, 0.08106, 0.8091, 0.05127, 0.7012, 0.08545, 0.6577, 0.1182, 0.6704, 0.09424, 0.645, 0.1128, 0.6704, 0.09424, 0.6577, 0.1182, 0.6226, 0.1372, 0.6333, 0.09228, 0.645, 0.1128, 0.6016, 0.1587, 0.6333, 0.09228, 0.6226, 0.1372, 0.645, 0.1128, 0.6577, 0.1182, 0.6553, 0.1475, 0.6226, 0.1372, 0.645, 0.1128, 0.6553, 0.1475, 0.6016, 0.1587, 0.6226, 0.1372, 0.6216, 0.168, 0.6196, 0.1821, 0.6016, 0.1587, 0.6216, 0.168, 0.6387, 0.1797, 0.6196, 0.1821, 0.6216, 0.168, 0.6216, 0.168, 0.6226, 0.1372, 0.6396, 0.1475, 0.6553, 0.1475, 0.6396, 0.1475, 0.6226, 0.1372, 0.6216, 0.168, 0.6587, 0.1719, 0.6387, 0.1797, 0.6216, 0.168, 0.6396, 0.1475, 0.6587, 0.1719, 0.6553, 0.1475, 0.6587, 0.1719, 0.6396, 0.1475, 0.6387, 0.1797, 0.6587, 0.1719, 0.6826, 0.2026, 0.6777, 0.1733, 0.6587, 0.1719, 0.6553, 0.1475, 0.6777, 0.1733, 0.6553, 0.1475, 0.6577, 0.1182, 0.6587, 0.1719, 0.6777, 0.1733, 0.6973, 0.1831, 0.6973, 0.1831, 0.6777, 0.1733, 0.6577, 0.1182, 0.6826, 0.2026, 0.6587, 0.1719, 0.6973, 0.1831, 0.6973, 0.1831, 0.6577, 0.1182, 0.7012, 0.08545, 0.6826, 0.2026, 0.6973, 0.1831, 0.7197, 0.1992, 0.7197, 0.1992, 0.7559, 0.2305, 0.6826, 0.2026, 0.7217, 0.1768, 0.6973, 0.1831, 0.7012, 0.08545, 0.6973, 0.1831, 0.7217, 0.1768, 0.7197, 0.1992, 0.7217, 0.1768, 0.7012, 0.08545, 0.7373, 0.1108, 0.7217, 0.1768, 0.7471, 0.1982, 0.7197, 0.1992, 0.7471, 0.1982, 0.7559, 0.2305, 0.7197, 0.1992, 0.7217, 0.1768, 0.7549, 0.1621, 0.7471, 0.1982, 0.7549, 0.1621, 0.7217, 0.1768, 0.7373, 0.1108, 0.7559, 0.2305, 0.7471, 0.1982, 0.7817, 0.2017, 0.7549, 0.1621, 0.7817, 0.2017, 0.7471, 0.1982, 0.7559, 0.2305, 0.7817, 0.2017, 0.7881, 0.2271, 0.7559, 0.2305, 0.7881, 0.2271, 0.793, 0.2607, 0.7881, 0.2271, 0.8027, 0.2388, 0.793, 0.2607, 0.7881, 0.2271, 0.7974, 0.2202, 0.8027, 0.2388, 0.7881, 0.2271, 0.7817, 0.2017, 0.7974, 0.2202, 0.8027, 0.2388, 0.7974, 0.2202, 0.8433, 0.2456, 0.7817, 0.2017, 0.7549, 0.1621, 0.7842, 0.1802, 0.7974, 0.2202, 0.7817, 0.2017, 0.7842, 0.1802, 0.7549, 0.1621, 0.7729, 0.1582, 0.7842, 0.1802, 0.7373, 0.1108, 0.7729, 0.1582, 0.7549, 0.1621, 0.8433, 0.2456, 0.7974, 0.2202, 0.8447, 0.2334, 0.8433, 0.2456, 0.8447, 0.2334, 0.8857, 0.2422, 0.7842, 0.1802, 0.8364, 0.1846, 0.7974, 0.2202, 0.7974, 0.2202, 0.8364, 0.1846, 0.8447, 0.2334, 0.7925, 0.1646, 0.7842, 0.1802, 0.7729, 0.1582, 0.8364, 0.1846, 0.7842, 0.1802, 0.7925, 0.1646, 0.7861, 0.1016, 0.7729, 0.1582, 0.7373, 0.1108, 0.7925, 0.1646, 0.7729, 0.1582, 0.7983, 0.1445, 0.7983, 0.1445, 0.7729, 0.1582, 0.7861, 0.1016, 0.7861, 0.1016, 0.7373, 0.1108, 0.7983, 0.08154, 0.7983, 0.08154, 0.7983, 0.1445, 0.7861, 0.1016, 0.7983, 0.08154, 0.7373, 0.1108, 0.8091, 0.05127, 0.8257, 0.168, 0.7925, 0.1646, 0.7983, 0.1445, 0.8257, 0.168, 0.7983, 0.1445, 0.7983, 0.08154, 0.8364, 0.1846, 0.7925, 0.1646, 0.8257, 0.168, 0.7983, 0.08154, 0.8091, 0.05127, 0.8511, 0.0874, 0.8364, 0.1846, 0.8257, 0.168, 0.8442, 0.1548, 0.8486, 0.1143, 0.8257, 0.168, 0.7983, 0.08154, 0.7983, 0.08154, 0.8511, 0.0874, 0.8486, 0.1143, 0.8442, 0.1548, 0.8257, 0.168, 0.8447, 0.1411, 0.8447, 0.1411, 0.8257, 0.168, 0.8486, 0.1143, 0.8569, 0.1602, 0.8364, 0.1846, 0.8442, 0.1548, 0.8442, 0.1548, 0.8447, 0.1411, 0.8569, 0.1602, 0.8657, 0.1948, 0.8364, 0.1846, 0.8569, 0.1602, 0.8447, 0.2334, 0.8364, 0.1846, 0.8657, 0.1948, 0.8691, 0.1445, 0.8569, 0.1602, 0.8447, 0.1411, 0.8691, 0.1445, 0.8447, 0.1411, 0.8486, 0.1143, 0.8569, 0.1602, 0.8809, 0.1719, 0.8657, 0.1948, 0.8809, 0.1719, 0.8569, 0.1602, 0.8691, 0.1445, 0.8447, 0.2334, 0.8657, 0.1948, 0.8965, 0.2075, 0.8809, 0.1719, 0.8965, 0.2075, 0.8657, 0.1948, 0.8691, 0.1445, 0.8486, 0.1143, 0.877, 0.1001, 0.8511, 0.0874, 0.877, 0.1001, 0.8486, 0.1143, 0.9116, 0.166, 0.8809, 0.1719, 0.8691, 0.1445, 0.9116, 0.166, 0.8965, 0.2075, 0.8809, 0.1719, 0.8691, 0.1445, 0.877, 0.1001, 0.9048, 0.09228, 0.9116, 0.166, 0.8691, 0.1445, 0.9048, 0.09228, 0.877, 0.1001, 0.897, 0.06445, 0.9048, 0.09228, 0.897, 0.06445, 0.877, 0.1001, 0.8511, 0.0874, 0.9116, 0.166, 0.9048, 0.09228, 0.9351, 0.09131, 0.9351, 0.09131, 0.9048, 0.09228, 0.897, 0.06445, 0.8511, 0.0874, 0.8926, 0.05225, 0.897, 0.06445, 0.9351, 0.09131, 0.897, 0.06445, 0.9233, 0.03613, 0.9233, 0.03613, 0.897, 0.06445, 0.8926, 0.05225, 0.8511, 0.0874, 0.8555, 0.06982, 0.8926, 0.05225, 0.8555, 0.06982, 0.8511, 0.0874, 0.8091, 0.05127, 0.8892, 0.03613, 0.9233, 0.03613, 0.8926, 0.05225, 0.8555, 0.06982, 0.8892, 0.03613, 0.8926, 0.05225, 0.8555, 0.06982, 0.8091, 0.05127, 0.8213, 0.0332, 0.8091, 0.02148, 0.8213, 0.0332, 0.8091, 0.05127, 0.8555, 0.06982, 0.8213, 0.0332, 0.8584, 0.03418, 0.8584, 0.03418, 0.8213, 0.0332, 0.8091, 0.02148, 0.8584, 0.03418, 0.8892, 0.03613, 0.8555, 0.06982, 0.9033, 0.02002, 0.8584, 0.03418, 0.8091, 0.02148, 0.8892, 0.03613, 0.8584, 0.03418, 0.9033, 0.02002, 0.9233, 0.03613, 0.8892, 0.03613, 0.9033, 0.02002, 0.9233, 0.03613, 0.9033, 0.02002, 0.9814, 0.02881, 0.9233, 0.03613, 0.9814, 0.02881, 0.9604, 0.04688, 0.9351, 0.09131, 0.9233, 0.03613, 0.9604, 0.04688, 0.9814, 0.02881, 0.9819, 0.04346, 0.9604, 0.04688, 0.9849, 0.08447, 0.9604, 0.04688, 0.9819, 0.04346, 0.9849, 0.08447, 0.9351, 0.09131, 0.9604, 0.04688, 0.9409, 0.1558, 0.9351, 0.09131, 0.9849, 0.08447, 0.9409, 0.1558, 0.9116, 0.166, 0.9351, 0.09131, 0.9883, 0.1523, 0.9409, 0.1558, 0.9849, 0.08447, 0.9409, 0.1558, 0.9404, 0.188, 0.9116, 0.166, 0.9883, 0.1523, 0.9404, 0.188, 0.9409, 0.1558, 0.9404, 0.188, 0.9165, 0.1958, 0.9116, 0.166, 0.9165, 0.1958, 0.8965, 0.2075, 0.9116, 0.166, 0.9629, 0.1924, 0.9404, 0.188, 0.9883, 0.1523, 0.9893, 0.1763, 0.9629, 0.1924, 0.9883, 0.1523, 0.9629, 0.1924, 0.9893, 0.1763, 0.978, 0.2134, 0.9404, 0.188, 0.9307, 0.228, 0.9165, 0.1958, 0.9629, 0.1924, 0.9307, 0.228, 0.9404, 0.188, 0.9165, 0.1958, 0.9053, 0.2295, 0.8965, 0.2075, 0.9165, 0.1958, 0.9307, 0.228, 0.9053, 0.2295, 0.8965, 0.2075, 0.9053, 0.2295, 0.8447, 0.2334, 0.8447, 0.2334, 0.9053, 0.2295, 0.8857, 0.2422, 0.8857, 0.2422, 0.9053, 0.2295, 0.9297, 0.2451, 0.9297, 0.2451, 0.9053, 0.2295, 0.9307, 0.228, 0.9629, 0.1924, 0.9541, 0.2256, 0.9307, 0.228, 0.9297, 0.2451, 0.9307, 0.228, 0.9541, 0.2256, 0.978, 0.2134, 0.9541, 0.2256, 0.9629, 0.1924, 0.9541, 0.2256, 0.9634, 0.2466, 0.9297, 0.2451, 0.978, 0.2134, 0.9634, 0.2466, 0.9541, 0.2256])
me_vd_candle_b.materials.append(mat_dn_vd_candles_d)
me_vd_candle_b.update()
me_vd_candle_b.normals_split_custom_set([tuple(v) for v in zip(*[iter([0.4118, -0.6474, -0.6414, 0.9407, -0.3314, -0.07182, 0.7929, -0.2668, -0.5479, 0.3815, -0.5082, -0.7721, 0.9407, -0.3314, -0.07182, 0.4118, -0.6474, -0.6414, 0.1473, -0.7432, -0.6526, 0.3815, -0.5082, -0.7721, 0.4118, -0.6474, -0.6414, 0.1473, -0.7432, -0.6526, 0.04616, -0.8537, -0.5187, 0.3815, -0.5082, -0.7721, -0.4751, -0.5173, -0.7118, 0.04616, -0.8537, -0.5187, -0.4855, -0.7182, -0.4984, -0.4751, -0.5173, -0.7118, 0.3815, -0.5082, -0.7721, 0.04616, -0.8537, -0.5187, 0.3815, -0.5082, -0.7721, 0.2456, -0.06676, -0.9671, 0.5271, -0.2395, -0.8153, 0.3274, 0.5965, -0.7328, 0.2456, -0.06676, -0.9671, 0.3815, -0.5082, -0.7721, 0.3274, 0.5965, -0.7328, 0.3815, -0.5082, -0.7721, -0.4751, -0.5173, -0.7118, 0.3274, 0.5965, -0.7328, 0.236, 0.2426, -0.941, 0.2456, -0.06676, -0.9671, 0.139, 0.6683, -0.7308, 0.3274, 0.5965, -0.7328, -0.4751, -0.5173, -0.7118, 0.139, 0.6683, -0.7308, -0.4751, -0.5173, -0.7118, -0.6942, -0.2592, -0.6715, 0.139, 0.6683, -0.7308, -0.6942, -0.2592, -0.6715, -0.8105, 0.2402, -0.5343, -0.8105, 0.2402, -0.5343, -0.4224, 0.5654, -0.7084, 0.139, 0.6683, -0.7308, -0.8351, 0.1258, 0.5355, -0.2246, 0.09089, 0.9702, -0.9197, -0.01013, 0.3925, -0.9989, -0.04595, -0.007434, -0.8351, 0.1258, 0.5355, -0.9197, -0.01013, 0.3925, -0.9551, -0.1102, -0.2751, -0.8351, 0.1258, 0.5355, -0.9989, -0.04595, -0.007434, -0.9946, 0.06512, -0.08097, -0.9551, -0.1102, -0.2751, -0.9989, -0.04595, -0.007434, -0.8506, -0.3451, 0.3967, -0.8351, 0.1258, 0.5355, -0.9551, -0.1102, -0.2751, -0.8408, -0.3236, -0.4339, -0.9551, -0.1102, -0.2751, -0.9946, 0.06512, -0.08097, -0.8506, -0.3451, 0.3967, -0.9551, -0.1102, -0.2751, -0.9353, 0.01547, -0.3536, -0.9353, 0.01547, -0.3536, -0.9551, -0.1102, -0.2751, -0.8408, -0.3236, -0.4339, -0.8408, -0.3236, -0.4339, -0.9946, 0.06512, -0.08097, -0.9784, -0.1899, 0.08193, -0.9784, -0.1899, 0.08193, -0.9946, 0.06512, -0.08097, -0.9678, 0.1592, 0.1947, -0.8811, -0.3916, -0.2653, -0.9353, 0.01547, -0.3536, -0.8408, -0.3236, -0.4339, -0.8811, -0.3916, -0.2653, -0.8408, -0.3236, -0.4339, -0.9784, -0.1899, 0.08193, -0.8506, -0.3451, 0.3967, -0.9353, 0.01547, -0.3536, -0.8344, -0.0681, -0.5469, -0.9353, 0.01547, -0.3536, -0.8811, -0.3916, -0.2653, -0.8344, -0.0681, -0.5469, -0.8256, -0.465, -0.3197, -0.8506, -0.3451, 0.3967, -0.8344, -0.0681, -0.5469, -0.8256, -0.465, -0.3197, -0.8344, -0.0681, -0.5469, -0.8811, -0.3916, -0.2653, -0.8256, -0.465, -0.3197, -0.6092, -0.5367, 0.5837, -0.8506, -0.3451, 0.3967, -0.4357, -0.8976, -0.06719, -0.6092, -0.5367, 0.5837, -0.8256, -0.465, -0.3197, -0.4357, -0.8976, -0.06719, 0.03002, -0.4432, 0.8959, -0.6092, -0.5367, 0.5837, -0.8256, -0.465, -0.3197, -0.6059, -0.6986, -0.3807, -0.4357, -0.8976, -0.06719, -0.8256, -0.465, -0.3197, -0.8811, -0.3916, -0.2653, -0.6059, -0.6986, -0.3807, -0.4357, -0.8976, -0.06719, -0.03204, -0.9513, -0.3067, 0.03002, -0.4432, 0.8959, -0.03204, -0.9513, -0.3067, -0.4357, -0.8976, -0.06719, -0.6059, -0.6986, -0.3807, -0.03204, -0.9513, -0.3067, 0.02327, -0.9709, 0.2385, 0.03002, -0.4432, 0.8959, 0.02327, -0.9709, 0.2385, -0.2118, -0.6621, 0.7189, 0.03002, -0.4432, 0.8959, 0.01738, -0.952, -0.3056, 0.02327, -0.9709, 0.2385, -0.03204, -0.9513, -0.3067, 0.01738, -0.952, -0.3056, -0.2118, -0.6621, 0.7189, 0.02327, -0.9709, 0.2385, -0.03204, -0.9513, -0.3067, -0.6059, -0.6986, -0.3807, -0.1851, -0.9347, -0.3034, -0.03204, -0.9513, -0.3067, -0.1851, -0.9347, -0.3034, 0.01738, -0.952, -0.3056, -0.2118, -0.6621, 0.7189, 0.01738, -0.952, -0.3056, -0.01682, -0.9046, -0.426, 0.0721, -0.791, 0.6076, -0.2118, -0.6621, 0.7189, -0.01682, -0.9046, -0.426, 0.01738, -0.952, -0.3056, 0.1909, -0.9159, -0.3532, -0.01682, -0.9046, -0.426, 0.0721, -0.791, 0.6076, -0.01682, -0.9046, -0.426, 0.1909, -0.9159, -0.3532, -0.1851, -0.9347, -0.3034, 0.07893, -0.9962, -0.03547, 0.01738, -0.952, -0.3056, 0.01738, -0.952, -0.3056, 0.07893, -0.9962, -0.03547, 0.1909, -0.9159, -0.3532, -0.6729, -0.7344, 0.08841, -0.1851, -0.9347, -0.3034, -0.6059, -0.6986, -0.3807, -0.6059, -0.6986, -0.3807, -0.8811, -0.3916, -0.2653, -0.6729, -0.7344, 0.08841, 0.07893, -0.9962, -0.03547, -0.1851, -0.9347, -0.3034, -0.2458, -0.9689, 0.02837, -0.2458, -0.9689, 0.02837, -0.1851, -0.9347, -0.3034, -0.6729, -0.7344, 0.08841, -0.6729, -0.7344, 0.08841, -0.8811, -0.3916, -0.2653, -0.892, -0.4316, 0.1342, -0.892, -0.4316, 0.1342, -0.8811, -0.3916, -0.2653, -0.9784, -0.1899, 0.08193, -0.2458, -0.9689, 0.02837, -0.6729, -0.7344, 0.08841, -0.6929, -0.7167, 0.07885, -0.6729, -0.7344, 0.08841, -0.892, -0.4316, 0.1342, -0.6929, -0.7167, 0.07885, -0.892, -0.4316, 0.1342, -0.9784, -0.1899, 0.08193, -0.6942, -0.2592, -0.6715, -0.892, -0.4316, 0.1342, -0.6942, -0.2592, -0.6715, -0.6929, -0.7167, 0.07885, -0.9784, -0.1899, 0.08193, -0.9678, 0.1592, 0.1947, -0.6942, -0.2592, -0.6715, -0.9374, 0.3132, 0.1521, -0.6942, -0.2592, -0.6715, -0.9678, 0.1592, 0.1947, -0.9374, 0.3132, 0.1521, -0.8105, 0.2402, -0.5343, -0.6942, -0.2592, -0.6715, -0.6942, -0.2592, -0.6715, -0.5379, -0.6981, -0.4727, -0.6929, -0.7167, 0.07885, -0.4751, -0.5173, -0.7118, -0.5379, -0.6981, -0.4727, -0.6942, -0.2592, -0.6715, -0.6929, -0.7167, 0.07885, -0.5379, -0.6981, -0.4727, -0.3003, -0.9532, 0.03437, -0.4751, -0.5173, -0.7118, -0.3003, -0.9532, 0.03437, -0.5379, -0.6981, -0.4727, -0.2458, -0.9689, 0.02837, -0.6929, -0.7167, 0.07885, -0.3003, -0.9532, 0.03437, -0.4721, -0.8556, 0.2122, -0.3003, -0.9532, 0.03437, -0.4751, -0.5173, -0.7118, -0.4721, -0.8556, 0.2122, -0.2458, -0.9689, 0.02837, -0.3003, -0.9532, 0.03437, 0.07893, -0.9962, -0.03547, -0.2458, -0.9689, 0.02837, -0.4721, -0.8556, 0.2122, -0.4721, -0.8556, 0.2122, -0.4751, -0.5173, -0.7118, -0.4855, -0.7182, -0.4984, -0.4855, -0.7182, -0.4984, -0.04044, -0.9321, 0.3598, -0.4721, -0.8556, 0.2122, 0.07893, -0.9962, -0.03547, -0.4721, -0.8556, 0.2122, -0.04044, -0.9321, 0.3598, -0.04044, -0.9321, 0.3598, -0.4855, -0.7182, -0.4984, 0.04616, -0.8537, -0.5187, 0.07893, -0.9962, -0.03547, -0.04044, -0.9321, 0.3598, 0.1383, -0.9648, 0.2239, 0.04616, -0.8537, -0.5187, 0.1383, -0.9648, 0.2239, -0.04044, -0.9321, 0.3598, 0.1909, -0.9159, -0.3532, 0.07893, -0.9962, -0.03547, 0.1383, -0.9648, 0.2239, 0.04616, -0.8537, -0.5187, 0.09892, -0.929, 0.3566, 0.1383, -0.9648, 0.2239, 0.09892, -0.929, 0.3566, 0.1909, -0.9159, -0.3532, 0.1383, -0.9648, 0.2239, 0.09892, -0.929, 0.3566, 0.04616, -0.8537, -0.5187, 0.3234, -0.7942, 0.5144, 0.1473, -0.7432, -0.6526, 0.3234, -0.7942, 0.5144, 0.04616, -0.8537, -0.5187, 0.3234, -0.7942, 0.5144, 0.1473, -0.7432, -0.6526, 0.4118, -0.6474, -0.6414, 0.09892, -0.929, 0.3566, 0.3234, -0.7942, 0.5144, 0.4118, -0.6474, -0.6414, 0.4695, -0.866, 0.1723, 0.09892, -0.929, 0.3566, 0.4118, -0.6474, -0.6414, 0.4695, -0.866, 0.1723, 0.4118, -0.6474, -0.6414, 0.7929, -0.2668, -0.5479, 0.1909, -0.9159, -0.3532, 0.09892, -0.929, 0.3566, 0.168, -0.9805, 0.1022, 0.2023, -0.973, 0.1111, 0.09892, -0.929, 0.3566, 0.4695, -0.866, 0.1723, 0.2023, -0.973, 0.1111, 0.168, -0.9805, 0.1022, 0.09892, -0.929, 0.3566, 0.4695, -0.866, 0.1723, 0.7929, -0.2668, -0.5479, 0.8642, -0.4995, 0.06047, 0.9407, -0.3314, -0.07182, 0.8642, -0.4995, 0.06047, 0.7929, -0.2668, -0.5479, 0.2023, -0.973, 0.1111, 0.4695, -0.866, 0.1723, 0.6084, -0.7762, -0.1655, 0.6084, -0.7762, -0.1655, 0.168, -0.9805, 0.1022, 0.2023, -0.973, 0.1111, 0.6084, -0.7762, -0.1655, 0.4695, -0.866, 0.1723, 0.8642, -0.4995, 0.06047, 0.3815, -0.5082, -0.7721, 0.8642, -0.4995, 0.06047, 0.9407, -0.3314, -0.07182, 0.01784, -0.9774, -0.2105, 0.1909, -0.9159, -0.3532, 0.168, -0.9805, 0.1022, 0.01784, -0.9774, -0.2105, 0.168, -0.9805, 0.1022, 0.6084, -0.7762, -0.1655, 0.0721, -0.791, 0.6076, 0.1909, -0.9159, -0.3532, 0.01784, -0.9774, -0.2105, 0.5271, -0.2395, -0.8153, 0.413, -0.8776, -0.2433, 0.3815, -0.5082, -0.7721, 0.413, -0.8776, -0.2433, 0.2783, -0.9559, 0.09406, 0.3815, -0.5082, -0.7721, 0.01784, -0.9774, -0.2105, 0.3843, -0.9072, -0.1709, 0.0721, -0.791, 0.6076, 0.3843, -0.9072, -0.1709, 0.01784, -0.9774, -0.2105, 0.6084, -0.7762, -0.1655, 0.0721, -0.791, 0.6076, 0.3843, -0.9072, -0.1709, 0.1719, -0.1794, 0.9686, 0.2783, -0.9559, 0.09406, 0.7527, -0.6581, -0.01704, 0.3815, -0.5082, -0.7721, 0.8642, -0.4995, 0.06047, 0.3815, -0.5082, -0.7721, 0.7527, -0.6581, -0.01704, 0.7527, -0.6581, -0.01704, 0.2783, -0.9559, 0.09406, 0.4777, -0.8708, -0.1164, 0.1719, -0.1794, 0.9686, 0.3843, -0.9072, -0.1709, 0.6632, -0.7357, 0.1372, 0.6084, -0.7762, -0.1655, 0.6632, -0.7357, 0.1372, 0.3843, -0.9072, -0.1709, 0.6632, -0.7357, 0.1372, 0.7519, -0.5957, 0.2827, 0.1719, -0.1794, 0.9686, 0.7519, -0.5957, 0.2827, 0.6632, -0.7357, 0.1372, 0.6084, -0.7762, -0.1655, 0.6691, -0.7152, -0.2022, 0.7527, -0.6581, -0.01704, 0.4777, -0.8708, -0.1164, 0.6691, -0.7152, -0.2022, 0.8642, -0.4995, 0.06047, 0.7527, -0.6581, -0.01704, 0.6084, -0.7762, -0.1655, 0.8642, -0.4995, 0.06047, 0.6691, -0.7152, -0.2022, 0.6084, -0.7762, -0.1655, 0.6691, -0.7152, -0.2022, 0.7519, -0.5957, 0.2827, 0.6691, -0.7152, -0.2022, 0.4777, -0.8708, -0.1164, 0.6867, -0.7153, -0.1297, 0.7519, -0.5957, 0.2827, 0.6691, -0.7152, -0.2022, 0.8518, -0.5045, -0.1412, 0.8518, -0.5045, -0.1412, 0.6691, -0.7152, -0.2022, 0.6867, -0.7153, -0.1297, 0.8204, 0.1151, 0.5601, 0.8518, -0.5045, -0.1412, 0.6867, -0.7153, -0.1297, -0.2118, -0.6621, 0.7189, 0.0721, -0.791, 0.6076, -0.3416, -0.4171, 0.8422, -0.256, 0.256, 0.9322, -0.2118, -0.6621, 0.7189, -0.3416, -0.4171, 0.8422, -0.256, 0.256, 0.9322, 0.03002, -0.4432, 0.8959, -0.2118, -0.6621, 0.7189, -0.3416, -0.4171, 0.8422, -0.7799, -0.1075, 0.6166, -0.256, 0.256, 0.9322, 0.03002, -0.4432, 0.8959, -0.256, 0.256, 0.9322, 0.4043, 0.3566, 0.8423, -0.7799, -0.1075, 0.6166, 0.04156, 0.3509, 0.9355, -0.256, 0.256, 0.9322, 0.4043, 0.3566, 0.8423, -0.256, 0.256, 0.9322, 0.04156, 0.3509, 0.9355, 0.4043, 0.3566, 0.8423, -0.0498, -0.1522, 0.9871, 0.03002, -0.4432, 0.8959, 0.03002, -0.4432, 0.8959, -0.0498, -0.1522, 0.9871, -0.6092, -0.5367, 0.5837, -0.8506, -0.3451, 0.3967, -0.6092, -0.5367, 0.5837, -0.0498, -0.1522, 0.9871, 0.4043, 0.3566, 0.8423, 0.04156, 0.3509, 0.9355, 0.441, 0.1268, 0.8885, -0.8506, -0.3451, 0.3967, -0.0498, -0.1522, 0.9871, -0.2345, -0.2452, 0.9407, -0.8351, 0.1258, 0.5355, -0.8506, -0.3451, 0.3967, -0.2345, -0.2452, 0.9407, 0.4043, 0.3566, 0.8423, 0.6476, 0.2312, 0.7261, -0.0498, -0.1522, 0.9871, 0.441, 0.1268, 0.8885, 0.6476, 0.2312, 0.7261, 0.4043, 0.3566, 0.8423, -0.1823, -0.3455, 0.9206, -0.8351, 0.1258, 0.5355, -0.2345, -0.2452, 0.9407, -0.1823, -0.3455, 0.9206, -0.2246, 0.09089, 0.9702, -0.8351, 0.1258, 0.5355, -0.0498, -0.1522, 0.9871, 0.5523, -0.5718, 0.6066, -0.2345, -0.2452, 0.9407, -0.2345, -0.2452, 0.9407, 0.5523, -0.5718, 0.6066, -0.1823, -0.3455, 0.9206, 0.6476, 0.2312, 0.7261, 0.5523, -0.5718, 0.6066, -0.0498, -0.1522, 0.9871, -0.1898, 0.3009, 0.9346, -0.2246, 0.09089, 0.9702, -0.1823, -0.3455, 0.9206, 0.441, 0.1268, 0.8885, 0.51, -0.3089, 0.8028, 0.6476, 0.2312, 0.7261, 0.51, -0.3089, 0.8028, 0.5523, -0.5718, 0.6066, 0.6476, 0.2312, 0.7261, -0.1898, 0.3009, 0.9346, 0.3946, 0.6895, 0.6074, -0.2246, 0.09089, 0.9702, 0.3946, 0.6895, 0.6074, 0.7185, 0.4104, 0.5615, -0.2246, 0.09089, 0.9702, -0.1898, 0.3009, 0.9346, -0.1823, -0.3455, 0.9206, 0.2229, -0.1992, 0.9543, 0.3946, 0.6895, 0.6074, -0.1898, 0.3009, 0.9346, 0.2229, -0.1992, 0.9543, 0.2229, -0.1992, 0.9543, -0.1823, -0.3455, 0.9206, 0.5523, -0.5718, 0.6066, 0.1792, 0.7265, 0.6634, 0.7185, 0.4104, 0.5615, 0.3946, 0.6895, 0.6074, -0.1786, -0.7588, 0.6263, 0.2229, -0.1992, 0.9543, 0.5523, -0.5718, 0.6066, 0.0556, -0.8841, 0.464, -0.1786, -0.7588, 0.6263, 0.5523, -0.5718, 0.6066, 0.5523, -0.5718, 0.6066, 0.51, -0.3089, 0.8028, 0.0556, -0.8841, 0.464, -0.1786, -0.7588, 0.6263, -0.01716, -0.6657, 0.746, 0.2229, -0.1992, 0.9543, -0.01716, -0.6657, 0.746, -0.1786, -0.7588, 0.6263, 0.0556, -0.8841, 0.464, 0.1985, 0.6539, 0.7301, 0.3946, 0.6895, 0.6074, 0.2229, -0.1992, 0.9543, -0.01716, -0.6657, 0.746, 0.1985, 0.6539, 0.7301, 0.2229, -0.1992, 0.9543, 0.1985, 0.6539, 0.7301, 0.1792, 0.7265, 0.6634, 0.3946, 0.6895, 0.6074, 0.0556, -0.8841, 0.464, 0.51, -0.3089, 0.8028, -0.646, -0.3487, 0.6791, 0.0556, -0.8841, 0.464, -0.646, -0.3487, 0.6791, -0.01716, -0.6657, 0.746, 0.51, -0.3089, 0.8028, 0.441, 0.1268, 0.8885, -0.646, -0.3487, 0.6791, -0.646, -0.3487, 0.6791, 0.441, 0.1268, 0.8885, 0.04156, 0.3509, 0.9355, -0.646, -0.3487, 0.6791, 0.04156, 0.3509, 0.9355, -0.7799, -0.1075, 0.6166, -0.646, -0.3487, 0.6791, -0.6063, -0.04948, 0.7937, -0.01716, -0.6657, 0.746, 0.1985, 0.6539, 0.7301, -0.01716, -0.6657, 0.746, -0.6063, -0.04948, 0.7937, -0.7799, -0.1075, 0.6166, -0.4738, -0.2215, 0.8523, -0.646, -0.3487, 0.6791, -0.4738, -0.2215, 0.8523, -0.6063, -0.04948, 0.7937, -0.646, -0.3487, 0.6791, -0.4738, -0.2215, 0.8523, -0.7799, -0.1075, 0.6166, -0.3416, -0.4171, 0.8422, 0.0721, -0.791, 0.6076, 0.1719, -0.1794, 0.9686, -0.3416, -0.4171, 0.8422, -0.3416, -0.4171, 0.8422, 0.1719, -0.1794, 0.9686, 0.2419, 0.05052, 0.969, -0.3416, -0.4171, 0.8422, 0.2419, 0.05052, 0.969, -0.4738, -0.2215, 0.8523, -0.09702, 0.219, 0.9709, 0.2419, 0.05052, 0.969, 0.1719, -0.1794, 0.9686, 0.6085, -0.161, 0.777, -0.4738, -0.2215, 0.8523, 0.2419, 0.05052, 0.969, -0.09702, 0.219, 0.9709, 0.6085, -0.161, 0.777, 0.2419, 0.05052, 0.969, 0.2296, -0.4686, 0.8531, -0.6063, -0.04948, 0.7937, -0.4738, -0.2215, 0.8523, 0.6085, -0.161, 0.777, 0.2296, -0.4686, 0.8531, -0.4738, -0.2215, 0.8523, 0.176, -0.7597, 0.626, 0.6085, -0.161, 0.777, -0.09702, 0.219, 0.9709, 0.2296, -0.4686, 0.8531, 0.6085, -0.161, 0.777, 0.176, -0.7597, 0.626, -0.1611, 0.2019, 0.9661, -0.6063, -0.04948, 0.7937, 0.2296, -0.4686, 0.8531, 0.1985, 0.6539, 0.7301, -0.6063, -0.04948, 0.7937, -0.1611, 0.2019, 0.9661, -0.1188, -0.7768, 0.6184, 0.2296, -0.4686, 0.8531, 0.176, -0.7597, 0.626, -0.1611, 0.2019, 0.9661, 0.2296, -0.4686, 0.8531, -0.1188, -0.7768, 0.6184, -0.09702, 0.219, 0.9709, -0.553, -0.4736, 0.6855, 0.176, -0.7597, 0.626, -0.1188, -0.7768, 0.6184, 0.176, -0.7597, 0.626, -0.553, -0.4736, 0.6855, -0.09702, 0.219, 0.9709, -0.0384, -0.184, 0.9822, -0.553, -0.4736, 0.6855, -0.0384, -0.184, 0.9822, -0.09702, 0.219, 0.9709, 0.1719, -0.1794, 0.9686, -0.0384, -0.184, 0.9822, 0.1719, -0.1794, 0.9686, 0.7519, -0.5957, 0.2827, -0.8469, -0.405, 0.3446, -0.1188, -0.7768, 0.6184, -0.553, -0.4736, 0.6855, -0.8469, -0.405, 0.3446, -0.553, -0.4736, 0.6855, -0.0384, -0.184, 0.9822, -0.8469, -0.405, 0.3446, 0.2717, 0.02818, 0.962, -0.1188, -0.7768, 0.6184, 0.2717, 0.02818, 0.962, -0.8469, -0.405, 0.3446, -0.0384, -0.184, 0.9822, -0.1188, -0.7768, 0.6184, 0.2717, 0.02818, 0.962, -0.1611, 0.2019, 0.9661, -0.0384, -0.184, 0.9822, 0.7519, -0.5957, 0.2827, 0.691, -0.1308, 0.7109, 0.2717, 0.02818, 0.962, -0.0384, -0.184, 0.9822, 0.691, -0.1308, 0.7109, 0.7519, -0.5957, 0.2827, 0.8518, -0.5045, -0.1412, 0.691, -0.1308, 0.7109, 0.8204, 0.1151, 0.5601, 0.691, -0.1308, 0.7109, 0.8518, -0.5045, -0.1412, 0.2914, 0.7958, 0.5309, -0.1611, 0.2019, 0.9661, 0.2717, 0.02818, 0.962, 0.691, -0.1308, 0.7109, 0.2914, 0.7958, 0.5309, 0.2717, 0.02818, 0.962, 0.8204, 0.1151, 0.5601, 0.2914, 0.7958, 0.5309, 0.691, -0.1308, 0.7109, 0.2914, 0.7958, 0.5309, 0.1985, 0.6539, 0.7301, -0.1611, 0.2019, 0.9661, 0.303, 0.4763, 0.8255, 0.2914, 0.7958, 0.5309, 0.8204, 0.1151, 0.5601, 0.06237, 0.8072, 0.5869, 0.1985, 0.6539, 0.7301, 0.2914, 0.7958, 0.5309, 0.303, 0.4763, 0.8255, 0.06237, 0.8072, 0.5869, 0.2914, 0.7958, 0.5309, 0.1985, 0.6539, 0.7301, 0.06237, 0.8072, 0.5869, 0.1792, 0.7265, 0.6634, 0.11, 0.1313, 0.9852, 0.1792, 0.7265, 0.6634, 0.06237, 0.8072, 0.5869, 0.303, 0.4763, 0.8255, 0.11, 0.1313, 0.9852, 0.06237, 0.8072, 0.5869, 0.11, 0.1313, 0.9852, 0.4682, 0.1815, 0.8647, 0.1792, 0.7265, 0.6634, 0.4682, 0.1815, 0.8647, 0.7185, 0.4104, 0.5615, 0.1792, 0.7265, 0.6634, 0.303, 0.4763, 0.8255, 0.02153, -0.2888, 0.9571, 0.11, 0.1313, 0.9852, 0.02153, -0.2888, 0.9571, 0.4682, 0.1815, 0.8647, 0.11, 0.1313, 0.9852, 0.303, 0.4763, 0.8255, 0.8204, 0.1151, 0.5601, 0.1791, -0.07156, 0.9812, 0.4682, 0.1815, 0.8647, 0.3895, -0.3519, 0.8511, 0.7185, 0.4104, 0.5615, 0.02153, -0.2888, 0.9571, 0.3895, -0.3519, 0.8511, 0.4682, 0.1815, 0.8647, -0.4633, -0.3991, 0.7913, 0.303, 0.4763, 0.8255, 0.1791, -0.07156, 0.9812, -0.4633, -0.3991, 0.7913, 0.02153, -0.2888, 0.9571, 0.303, 0.4763, 0.8255, -0.4633, -0.3991, 0.7913, 0.1791, -0.07156, 0.9812, -0.1847, -0.4501, 0.8737, 0.7114, -0.2359, 0.6621, -0.1847, -0.4501, 0.8737, 0.1791, -0.07156, 0.9812, -0.1847, -0.4501, 0.8737, -0.7877, -0.4022, 0.4667, -0.4633, -0.3991, 0.7913, -0.4614, -0.3581, 0.8117, -0.1847, -0.4501, 0.8737, 0.7114, -0.2359, 0.6621, -0.7877, -0.4022, 0.4667, -0.1847, -0.4501, 0.8737, -0.4614, -0.3581, 0.8117, 0.7114, -0.2359, 0.6621, 0.4567, 0.1532, 0.8763, -0.4614, -0.3581, 0.8117, -0.6564, -0.4473, 0.6075, -0.4633, -0.3991, 0.7913, -0.7877, -0.4022, 0.4667, -0.6564, -0.4473, 0.6075, -0.7877, -0.4022, 0.4667, -0.4614, -0.3581, 0.8117, -0.6564, -0.4473, 0.6075, 0.02153, -0.2888, 0.9571, -0.4633, -0.3991, 0.7913, -0.1087, -0.662, 0.7415, -0.4614, -0.3581, 0.8117, 0.4567, 0.1532, 0.8763, -0.07791, -0.1313, 0.9883, -0.1087, -0.662, 0.7415, 0.4567, 0.1532, 0.8763, -0.6564, -0.4473, 0.6075, -0.4614, -0.3581, 0.8117, -0.4822, -0.5634, 0.6709, -0.1087, -0.662, 0.7415, -0.4822, -0.5634, 0.6709, -0.4614, -0.3581, 0.8117, -0.4822, -0.5634, 0.6709, 0.02153, -0.2888, 0.9571, -0.6564, -0.4473, 0.6075, -0.1087, -0.662, 0.7415, -0.07791, -0.1313, 0.9883, -0.07857, -0.9145, 0.3969, -0.4822, -0.5634, 0.6709, -0.1087, -0.662, 0.7415, -0.07857, -0.9145, 0.3969, -0.05393, -0.757, 0.6511, 0.02153, -0.2888, 0.9571, -0.4822, -0.5634, 0.6709, -0.4822, -0.5634, 0.6709, -0.07857, -0.9145, 0.3969, -0.05393, -0.757, 0.6511, 0.3895, -0.3519, 0.8511, 0.02153, -0.2888, 0.9571, -0.05393, -0.757, 0.6511, -0.1673, -0.7014, 0.6929, -0.07857, -0.9145, 0.3969, -0.07791, -0.1313, 0.9883, -0.05393, -0.757, 0.6511, -0.07857, -0.9145, 0.3969, -0.1673, -0.7014, 0.6929, -0.03452, 0.3089, 0.9505, -0.1673, -0.7014, 0.6929, -0.07791, -0.1313, 0.9883, 0.3895, -0.3519, 0.8511, -0.05393, -0.757, 0.6511, 0.1011, -0.8461, 0.5234, -0.05393, -0.757, 0.6511, -0.1673, -0.7014, 0.6929, 0.1011, -0.8461, 0.5234, 0.1047, -0.5267, 0.8436, -0.1673, -0.7014, 0.6929, -0.03452, 0.3089, 0.9505, 0.1011, -0.8461, 0.5234, -0.1673, -0.7014, 0.6929, 0.1047, -0.5267, 0.8436, 0.1047, -0.5267, 0.8436, -0.03452, 0.3089, 0.9505, -0.01805, 0.3451, 0.9384, 0.3895, -0.3519, 0.8511, 0.1011, -0.8461, 0.5234, 0.6129, -0.5804, 0.5362, 0.6129, -0.5804, 0.5362, 0.1011, -0.8461, 0.5234, 0.1047, -0.5267, 0.8436, 0.6129, -0.5804, 0.5362, 0.7185, 0.4104, 0.5615, 0.3895, -0.3519, 0.8511, -0.2246, 0.09089, 0.9702, 0.7185, 0.4104, 0.5615, 0.6129, -0.5804, 0.5362, -0.01805, 0.3451, 0.9384, 0.2363, -0.4123, 0.8799, 0.1047, -0.5267, 0.8436, 0.6129, -0.5804, 0.5362, 0.1047, -0.5267, 0.8436, 0.2363, -0.4123, 0.8799, -0.2246, 0.09089, 0.9702, 0.6129, -0.5804, 0.5362, 0.2363, -0.4123, 0.8799, -0.01805, 0.3451, 0.9384, -0.254, 0.2677, 0.9294, 0.2363, -0.4123, 0.8799, -0.2246, 0.09089, 0.9702, 0.2363, -0.4123, 0.8799, -0.1515, -0.02296, 0.9882, -0.254, 0.2677, 0.9294, -0.1515, -0.02296, 0.9882, 0.2363, -0.4123, 0.8799, 0.6972, -0.7077, 0.1138, 0.2783, -0.9559, 0.09406, 0.413, -0.8776, -0.2433, 0.6972, -0.7077, 0.1138, 0.4777, -0.8708, -0.1164, 0.2783, -0.9559, 0.09406, 0.413, -0.8776, -0.2433, 0.5271, -0.2395, -0.8153, 0.6972, -0.7077, 0.1138, 0.9592, -0.2226, 0.1742, 0.4777, -0.8708, -0.1164, 0.6972, -0.7077, 0.1138, 0.6867, -0.7153, -0.1297, 0.4777, -0.8708, -0.1164, 0.9592, -0.2226, 0.1742, 0.9874, 0.07936, 0.1368, 0.6972, -0.7077, 0.1138, 0.5271, -0.2395, -0.8153, 0.9592, -0.2226, 0.1742, 0.6972, -0.7077, 0.1138, 0.9874, 0.07936, 0.1368, 0.9675, -0.1047, -0.2302, 0.9874, 0.07936, 0.1368, 0.5271, -0.2395, -0.8153, 0.2456, -0.06676, -0.9671, 0.9675, -0.1047, -0.2302, 0.5271, -0.2395, -0.8153, 0.9631, -0.2223, 0.1518, 0.9592, -0.2226, 0.1742, 0.9874, 0.07936, 0.1368, 0.9675, -0.1047, -0.2302, 0.9631, -0.2223, 0.1518, 0.9874, 0.07936, 0.1368, 0.9675, -0.1047, -0.2302, 0.2456, -0.06676, -0.9671, 0.9172, -0.09158, -0.3879, 0.9172, -0.09158, -0.3879, 0.2456, -0.06676, -0.9671, 0.236, 0.2426, -0.941, 0.9255, -0.3362, -0.1746, 0.9631, -0.2223, 0.1518, 0.9675, -0.1047, -0.2302, 0.236, 0.2426, -0.941, 0.7057, 0.7066, -0.05229, 0.9172, -0.09158, -0.3879, 0.3274, 0.5965, -0.7328, 0.7057, 0.7066, -0.05229, 0.236, 0.2426, -0.941, 0.9452, 0.0811, 0.3163, 0.9675, -0.1047, -0.2302, 0.9172, -0.09158, -0.3879, 0.9172, -0.09158, -0.3879, 0.7057, 0.7066, -0.05229, 0.9452, 0.0811, 0.3163, 0.9255, -0.3362, -0.1746, 0.9675, -0.1047, -0.2302, 0.9452, 0.0811, 0.3163, 0.6464, 0.7114, 0.2758, 0.9452, 0.0811, 0.3163, 0.7057, 0.7066, -0.05229, 0.7057, 0.7066, -0.05229, 0.3274, 0.5965, -0.7328, 0.6464, 0.7114, 0.2758, 0.9206, 0.3654, 0.1379, 0.9255, -0.3362, -0.1746, 0.9452, 0.0811, 0.3163, 0.9452, 0.0811, 0.3163, 0.6464, 0.7114, 0.2758, 0.9206, 0.3654, 0.1379, 0.9189, -0.3732, -0.1282, 0.9631, -0.2223, 0.1518, 0.9255, -0.3362, -0.1746, 0.9189, -0.3732, -0.1282, 0.9592, -0.2226, 0.1742, 0.9631, -0.2223, 0.1518, 0.3274, 0.5965, -0.7328, 0.4851, 0.838, 0.25, 0.6464, 0.7114, 0.2758, 0.6464, 0.7114, 0.2758, 0.4851, 0.838, 0.25, 0.9206, 0.3654, 0.1379, 0.4005, 0.9058, 0.1381, 0.4851, 0.838, 0.25, 0.3274, 0.5965, -0.7328, 0.139, 0.6683, -0.7308, 0.4005, 0.9058, 0.1381, 0.3274, 0.5965, -0.7328, 0.135, 0.9472, 0.2908, 0.4851, 0.838, 0.25, 0.4005, 0.9058, 0.1381, 0.135, 0.9472, 0.2908, 0.4005, 0.9058, 0.1381, 0.139, 0.6683, -0.7308, 0.5733, 0.8193, 0.01006, 0.9206, 0.3654, 0.1379, 0.4851, 0.838, 0.25, 0.5733, 0.8193, 0.01006, 0.4851, 0.838, 0.25, 0.135, 0.9472, 0.2908, 0.9206, 0.3654, 0.1379, 0.8721, -0.4781, -0.1044, 0.9255, -0.3362, -0.1746, 0.9189, -0.3732, -0.1282, 0.9255, -0.3362, -0.1746, 0.8721, -0.4781, -0.1044, 0.6753, -0.7077, -0.2076, 0.9592, -0.2226, 0.1742, 0.9189, -0.3732, -0.1282, 0.6867, -0.7153, -0.1297, 0.9592, -0.2226, 0.1742, 0.6753, -0.7077, -0.2076, 0.9189, -0.3732, -0.1282, 0.8721, -0.4781, -0.1044, 0.9817, 0.1063, -0.1579, 0.6753, -0.7077, -0.2076, 0.9189, -0.3732, -0.1282, 0.9817, 0.1063, -0.1579, 0.6867, -0.7153, -0.1297, 0.6753, -0.7077, -0.2076, 0.5965, -0.6157, 0.5149, 0.8204, 0.1151, 0.5601, 0.6867, -0.7153, -0.1297, 0.5965, -0.6157, 0.5149, 0.1791, -0.07156, 0.9812, 0.8204, 0.1151, 0.5601, 0.5965, -0.6157, 0.5149, 0.5965, -0.6157, 0.5149, 0.6753, -0.7077, -0.2076, 0.8705, -0.1719, -0.4611, 0.9817, 0.1063, -0.1579, 0.8705, -0.1719, -0.4611, 0.6753, -0.7077, -0.2076, 0.5965, -0.6157, 0.5149, 0.9856, 0.03183, 0.1661, 0.1791, -0.07156, 0.9812, 0.5965, -0.6157, 0.5149, 0.8705, -0.1719, -0.4611, 0.9856, 0.03183, 0.1661, 0.9817, 0.1063, -0.1579, 0.9856, 0.03183, 0.1661, 0.8705, -0.1719, -0.4611, 0.1791, -0.07156, 0.9812, 0.9856, 0.03183, 0.1661, 0.7114, -0.2359, 0.6621, 0.896, 0.2355, -0.3765, 0.9856, 0.03183, 0.1661, 0.9817, 0.1063, -0.1579, 0.896, 0.2355, -0.3765, 0.9817, 0.1063, -0.1579, 0.8721, -0.4781, -0.1044, 0.9856, 0.03183, 0.1661, 0.896, 0.2355, -0.3765, 0.98, 0.1541, -0.1261, 0.98, 0.1541, -0.1261, 0.896, 0.2355, -0.3765, 0.8721, -0.4781, -0.1044, 0.7114, -0.2359, 0.6621, 0.9856, 0.03183, 0.1661, 0.98, 0.1541, -0.1261, 0.98, 0.1541, -0.1261, 0.8721, -0.4781, -0.1044, 0.9206, 0.3654, 0.1379, 0.7114, -0.2359, 0.6621, 0.98, 0.1541, -0.1261, 0.9377, 0.3217, 0.1313, 0.9377, 0.3217, 0.1313, 0.4567, 0.1532, 0.8763, 0.7114, -0.2359, 0.6621, 0.8258, 0.4676, -0.3152, 0.98, 0.1541, -0.1261, 0.9206, 0.3654, 0.1379, 0.98, 0.1541, -0.1261, 0.8258, 0.4676, -0.3152, 0.9377, 0.3217, 0.1313, 0.8258, 0.4676, -0.3152, 0.9206, 0.3654, 0.1379, 0.5733, 0.8193, 0.01006, 0.8258, 0.4676, -0.3152, 0.6437, 0.7458, -0.1716, 0.9377, 0.3217, 0.1313, 0.6437, 0.7458, -0.1716, 0.4567, 0.1532, 0.8763, 0.9377, 0.3217, 0.1313, 0.8258, 0.4676, -0.3152, 0.3968, 0.8465, -0.355, 0.6437, 0.7458, -0.1716, 0.3968, 0.8465, -0.355, 0.8258, 0.4676, -0.3152, 0.5733, 0.8193, 0.01006, 0.4567, 0.1532, 0.8763, 0.6437, 0.7458, -0.1716, 0.1123, 0.9268, -0.3584, 0.3968, 0.8465, -0.355, 0.1123, 0.9268, -0.3584, 0.6437, 0.7458, -0.1716, 0.4567, 0.1532, 0.8763, 0.1123, 0.9268, -0.3584, 0.1188, 0.8538, 0.5069, 0.4567, 0.1532, 0.8763, 0.1188, 0.8538, 0.5069, -0.07791, -0.1313, 0.9883, 0.1188, 0.8538, 0.5069, -0.03452, 0.3089, 0.9505, -0.07791, -0.1313, 0.9883, 0.1188, 0.8538, 0.5069, -0.01806, 0.9997, -0.01478, -0.03452, 0.3089, 0.9505, 0.1188, 0.8538, 0.5069, 0.1123, 0.9268, -0.3584, -0.01806, 0.9997, -0.01478, -0.03452, 0.3089, 0.9505, -0.01806, 0.9997, -0.01478, -0.01805, 0.3451, 0.9384, 0.1123, 0.9268, -0.3584, 0.3968, 0.8465, -0.355, 0.1958, 0.8799, -0.433, -0.01806, 0.9997, -0.01478, 0.1123, 0.9268, -0.3584, 0.1958, 0.8799, -0.433, 0.3968, 0.8465, -0.355, 0.3791, 0.8682, -0.3202, 0.1958, 0.8799, -0.433, 0.5733, 0.8193, 0.01006, 0.3791, 0.8682, -0.3202, 0.3968, 0.8465, -0.355, -0.01805, 0.3451, 0.9384, -0.01806, 0.9997, -0.01478, -0.1562, 0.9598, 0.233, -0.01805, 0.3451, 0.9384, -0.1562, 0.9598, 0.233, -0.254, 0.2677, 0.9294, 0.1958, 0.8799, -0.433, 0.165, 0.9529, -0.2543, -0.01806, 0.9997, -0.01478, -0.01806, 0.9997, -0.01478, 0.165, 0.9529, -0.2543, -0.1562, 0.9598, 0.233, 0.3627, 0.8783, -0.3116, 0.1958, 0.8799, -0.433, 0.3791, 0.8682, -0.3202, 0.165, 0.9529, -0.2543, 0.1958, 0.8799, -0.433, 0.3627, 0.8783, -0.3116, 0.4785, 0.8738, 0.08663, 0.3791, 0.8682, -0.3202, 0.5733, 0.8193, 0.01006, 0.3627, 0.8783, -0.3116, 0.3791, 0.8682, -0.3202, 0.2562, 0.9564, -0.1404, 0.2562, 0.9564, -0.1404, 0.3791, 0.8682, -0.3202, 0.4785, 0.8738, 0.08663, 0.4785, 0.8738, 0.08663, 0.5733, 0.8193, 0.01006, 0.2766, 0.9404, 0.198, 0.2766, 0.9404, 0.198, 0.2562, 0.9564, -0.1404, 0.4785, 0.8738, 0.08663, 0.2766, 0.9404, 0.198, 0.5733, 0.8193, 0.01006, 0.135, 0.9472, 0.2908, 0.2299, 0.8378, -0.4952, 0.3627, 0.8783, -0.3116, 0.2562, 0.9564, -0.1404, 0.2299, 0.8378, -0.4952, 0.2562, 0.9564, -0.1404, 0.2766, 0.9404, 0.198, 0.165, 0.9529, -0.2543, 0.3627, 0.8783, -0.3116, 0.2299, 0.8378, -0.4952, 0.2766, 0.9404, 0.198, 0.135, 0.9472, 0.2908, -0.05851, 0.9951, 0.08004, 0.165, 0.9529, -0.2543, 0.2299, 0.8378, -0.4952, 0.5836, 0.6279, -0.5149, -0.04555, 0.9963, 0.07244, 0.2299, 0.8378, -0.4952, 0.2766, 0.9404, 0.198, 0.2766, 0.9404, 0.198, -0.05851, 0.9951, 0.08004, -0.04555, 0.9963, 0.07244, 0.5836, 0.6279, -0.5149, 0.2299, 0.8378, -0.4952, 0.03415, 0.9443, -0.3272, 0.03415, 0.9443, -0.3272, 0.2299, 0.8378, -0.4952, -0.04555, 0.9963, 0.07244, -0.3316, 0.8363, -0.4367, 0.165, 0.9529, -0.2543, 0.5836, 0.6279, -0.5149, 0.5836, 0.6279, -0.5149, 0.03415, 0.9443, -0.3272, -0.3316, 0.8363, -0.4367, -0.3867, 0.881, -0.2727, 0.165, 0.9529, -0.2543, -0.3316, 0.8363, -0.4367, -0.1562, 0.9598, 0.233, 0.165, 0.9529, -0.2543, -0.3867, 0.881, -0.2727, -0.5126, 0.8234, -0.2436, -0.3316, 0.8363, -0.4367, 0.03415, 0.9443, -0.3272, -0.5126, 0.8234, -0.2436, 0.03415, 0.9443, -0.3272, -0.04555, 0.9963, 0.07244, -0.3316, 0.8363, -0.4367, -0.6629, 0.6762, -0.3214, -0.3867, 0.881, -0.2727, -0.6629, 0.6762, -0.3214, -0.3316, 0.8363, -0.4367, -0.5126, 0.8234, -0.2436, -0.1562, 0.9598, 0.233, -0.3867, 0.881, -0.2727, -0.5114, 0.8361, -0.1984, -0.6629, 0.6762, -0.3214, -0.5114, 0.8361, -0.1984, -0.3867, 0.881, -0.2727, -0.5126, 0.8234, -0.2436, -0.04555, 0.9963, 0.07244, -0.4509, 0.8673, 0.2112, -0.05851, 0.9951, 0.08004, -0.4509, 0.8673, 0.2112, -0.04555, 0.9963, 0.07244, -0.6148, 0.73, -0.2985, -0.6629, 0.6762, -0.3214, -0.5126, 0.8234, -0.2436, -0.6148, 0.73, -0.2985, -0.5114, 0.8361, -0.1984, -0.6629, 0.6762, -0.3214, -0.5126, 0.8234, -0.2436, -0.4509, 0.8673, 0.2112, -0.6914, 0.6579, 0.2987, -0.6148, 0.73, -0.2985, -0.5126, 0.8234, -0.2436, -0.6914, 0.6579, 0.2987, -0.4509, 0.8673, 0.2112, -0.4877, 0.8521, 0.19, -0.6914, 0.6579, 0.2987, -0.4877, 0.8521, 0.19, -0.4509, 0.8673, 0.2112, -0.05851, 0.9951, 0.08004, -0.6148, 0.73, -0.2985, -0.6914, 0.6579, 0.2987, -0.858, 0.4827, 0.1757, -0.858, 0.4827, 0.1757, -0.6914, 0.6579, 0.2987, -0.4877, 0.8521, 0.19, -0.05851, 0.9951, 0.08004, -0.3748, 0.8904, 0.2583, -0.4877, 0.8521, 0.19, -0.858, 0.4827, 0.1757, -0.4877, 0.8521, 0.19, -0.8416, 0.5365, 0.06185, -0.8416, 0.5365, 0.06185, -0.4877, 0.8521, 0.19, -0.3748, 0.8904, 0.2583, -0.05851, 0.9951, 0.08004, -0.08263, 0.9958, 0.04027, -0.3748, 0.8904, 0.2583, -0.08263, 0.9958, 0.04027, -0.05851, 0.9951, 0.08004, 0.135, 0.9472, 0.2908, -0.4046, 0.8727, 0.2733, -0.8416, 0.5365, 0.06185, -0.3748, 0.8904, 0.2583, -0.08263, 0.9958, 0.04027, -0.4046, 0.8727, 0.2733, -0.3748, 0.8904, 0.2583, -0.08263, 0.9958, 0.04027, 0.135, 0.9472, 0.2908, 0.13, 0.9902, 0.05145, 0.139, 0.6683, -0.7308, 0.13, 0.9902, 0.05145, 0.135, 0.9472, 0.2908, -0.08263, 0.9958, 0.04027, 0.13, 0.9902, 0.05145, -0.09499, 0.994, -0.05495, -0.09499, 0.994, -0.05495, 0.13, 0.9902, 0.05145, 0.139, 0.6683, -0.7308, -0.09499, 0.994, -0.05495, -0.4046, 0.8727, 0.2733, -0.08263, 0.9958, 0.04027, -0.4224, 0.5654, -0.7084, -0.09499, 0.994, -0.05495, 0.139, 0.6683, -0.7308, -0.4046, 0.8727, 0.2733, -0.09499, 0.994, -0.05495, -0.4224, 0.5654, -0.7084, -0.8416, 0.5365, 0.06185, -0.4046, 0.8727, 0.2733, -0.4224, 0.5654, -0.7084, -0.8416, 0.5365, 0.06185, -0.4224, 0.5654, -0.7084, -0.8105, 0.2402, -0.5343, -0.8416, 0.5365, 0.06185, -0.8105, 0.2402, -0.5343, -0.8542, 0.4153, 0.3128, -0.858, 0.4827, 0.1757, -0.8416, 0.5365, 0.06185, -0.8542, 0.4153, 0.3128, -0.8105, 0.2402, -0.5343, -0.9374, 0.3132, 0.1521, -0.8542, 0.4153, 0.3128, -0.9678, 0.1592, 0.1947, -0.8542, 0.4153, 0.3128, -0.9374, 0.3132, 0.1521, -0.9678, 0.1592, 0.1947, -0.858, 0.4827, 0.1757, -0.8542, 0.4153, 0.3128, -0.8628, 0.4877, -0.1333, -0.858, 0.4827, 0.1757, -0.9678, 0.1592, 0.1947, -0.8628, 0.4877, -0.1333, -0.6148, 0.73, -0.2985, -0.858, 0.4827, 0.1757, -0.9946, 0.06512, -0.08097, -0.8628, 0.4877, -0.1333, -0.9678, 0.1592, 0.1947, -0.8628, 0.4877, -0.1333, -0.8448, 0.4502, -0.2893, -0.6148, 0.73, -0.2985, -0.9946, 0.06512, -0.08097, -0.8448, 0.4502, -0.2893, -0.8628, 0.4877, -0.1333, -0.8448, 0.4502, -0.2893, -0.7221, 0.6107, -0.3249, -0.6148, 0.73, -0.2985, -0.7221, 0.6107, -0.3249, -0.5114, 0.8361, -0.1984, -0.6148, 0.73, -0.2985, -0.9979, 0.06314, -0.01701, -0.8448, 0.4502, -0.2893, -0.9946, 0.06512, -0.08097, -0.9989, -0.04595, -0.007434, -0.9979, 0.06314, -0.01701, -0.9946, 0.06512, -0.08097, -0.9979, 0.06314, -0.01701, -0.9989, -0.04595, -0.007434, -0.9197, -0.01013, 0.3925, -0.8448, 0.4502, -0.2893, -0.824, 0.3799, 0.4202, -0.7221, 0.6107, -0.3249, -0.9979, 0.06314, -0.01701, -0.824, 0.3799, 0.4202, -0.8448, 0.4502, -0.2893, -0.7221, 0.6107, -0.3249, -0.5958, 0.6613, 0.4557, -0.5114, 0.8361, -0.1984, -0.7221, 0.6107, -0.3249, -0.824, 0.3799, 0.4202, -0.5958, 0.6613, 0.4557, -0.5114, 0.8361, -0.1984, -0.5958, 0.6613, 0.4557, -0.1562, 0.9598, 0.233, -0.1562, 0.9598, 0.233, -0.5958, 0.6613, 0.4557, -0.254, 0.2677, 0.9294, -0.254, 0.2677, 0.9294, -0.5958, 0.6613, 0.4557, -0.1515, -0.02296, 0.9882, -0.1515, -0.02296, 0.9882, -0.5958, 0.6613, 0.4557, -0.824, 0.3799, 0.4202, -0.9979, 0.06314, -0.01701, -0.6786, -0.2883, 0.6755, -0.824, 0.3799, 0.4202, -0.1515, -0.02296, 0.9882, -0.824, 0.3799, 0.4202, -0.6786, -0.2883, 0.6755, -0.9197, -0.01013, 0.3925, -0.6786, -0.2883, 0.6755, -0.9979, 0.06314, -0.01701, -0.6786, -0.2883, 0.6755, -0.2246, 0.09089, 0.9702, -0.1515, -0.02296, 0.9882, -0.9197, -0.01013, 0.3925, -0.2246, 0.09089, 0.9702, -0.6786, -0.2883, 0.6755])] * 3)])

# ---- objects
ob_light = bpy.data.objects.new('Light', light_light)
ob_camera = bpy.data.objects.new('Camera', cam_camera)
ob_vd_candle_b = bpy.data.objects.new('Vd_Candle_B', me_vd_candle_b)

# ---- transforms, parenting, visibility, modifiers, constraints
ob_light.location = (4.076, 1.005, 5.904)
ob_light.rotation_euler = (0.6503, 0.05522, 1.866)
ob_light.lock_rotations_4d = False
ob_light.empty_display_type = 'ARROWS'
ob_light.color = (0.0, 0.0, 0.0, 0.0)
ob_light.lineart.crease_threshold = 0.0
ob_camera.location = (7.359, -6.926, 4.958)
ob_camera.rotation_euler = (1.109, 0.0, 0.8149)
ob_camera.lock_rotations_4d = False
ob_camera.empty_display_type = 'ARROWS'
ob_camera.color = (0.0, 0.0, 0.0, 0.0)
ob_camera.display_type = 'WIRE'
ob_camera.lineart.crease_threshold = 0.0
ob_vd_candle_b.location = (0.0, 0.0, 0.0)
ob_vd_candle_b.rotation_euler = (1.571, -0.0, 0.0)

# ---- collection membership
col_collection.objects.link(ob_light)
col_collection.objects.link(ob_camera)
col_collection.objects.link(ob_vd_candle_b)

# ---- scene / render settings (as saved in the file)
scene.camera = ob_camera
scene.frame_start = 1; scene.frame_end = 250; scene.frame_set(1)
scene.render.engine = 'BLENDER_EEVEE_NEXT'
scene.cycles.sampling_pattern = 'TABULATED_SOBOL'
scene.view_settings.view_transform = 'Filmic'
bpy.context.view_layer.update()
